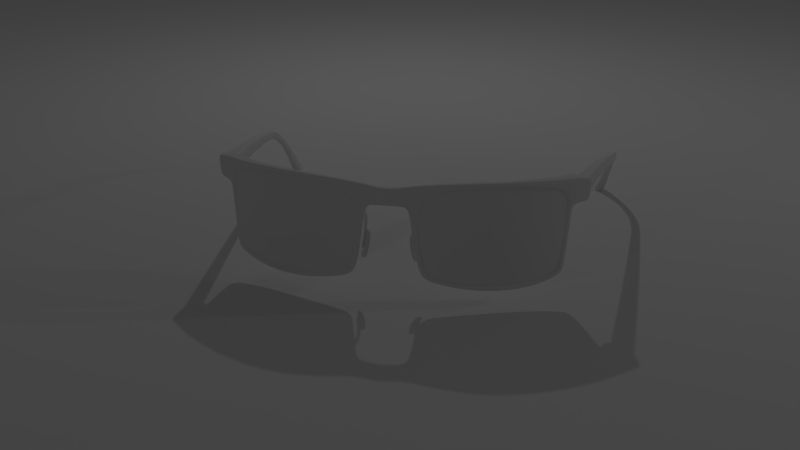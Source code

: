 # Source: glasses.blend  (saved by Blender 2.74.0; exported with 4.5.12 LTS)
import bpy
from mathutils import Matrix  # noqa: F401  (used for matrix-valued properties, if any)

bpy.ops.wm.read_factory_settings(use_empty=True)
scene = bpy.context.scene
scene.name = 'Scene'

# ---- collections
col_collection_1 = bpy.data.collections.new('Collection 1'); scene.collection.children.link(col_collection_1)

# ---- materials (node trees are filled in below, after node groups)
mat_material_001 = bpy.data.materials.new('Material.001')
mat_material_001.alpha_threshold = 0.0
mat_material_001.use_transparent_shadow = False
mat_material_001.roughness = 0.5
mat_material_001.specular_intensity = 0.4263
mat_material = bpy.data.materials.new('Material')
mat_material.alpha_threshold = 0.0
mat_material.use_transparent_shadow = False
mat_material.roughness = 0.5

# ---- material node trees

# ---- world
world_world = bpy.data.worlds.new('World'); scene.world = world_world
world_world.color = (0.05088, 0.05088, 0.05088)
world_world.use_sun_shadow = False
world_world.sun_shadow_jitter_overblur = 0.0
world_world.cycles.sampling_method = 'MANUAL'
world_world.cycles.sample_map_resolution = 256

# ---- cameras
cam_camera = bpy.data.cameras.new('Camera')
cam_camera.clip_end = 100.0
cam_camera.lens = 35.0
cam_camera.sensor_width = 32.0
cam_camera.sensor_height = 18.0
cam_camera.display_size = 2.0
cam_camera.dof.focus_distance = 0.0
cam_camera.dof.aperture_fstop = 128.0

# ---- lights
light_point_002 = bpy.data.lights.new('Point.002', 'POINT')
light_point_002.transmission_factor = 0.0
light_point_002.energy = 151.0
light_point_002.shadow_buffer_clip_start = 0.5
light_point_002.shadow_soft_size = 0.1
light_point_002.shadow_maximum_resolution = 0.006
light_point_002.use_absolute_resolution = True
light_point_002.cycles.use_multiple_importance_sampling = False
light_point_001 = bpy.data.lights.new('Point.001', 'POINT')
light_point_001.transmission_factor = 0.0
light_point_001.energy = 100.0
light_point_001.shadow_buffer_clip_start = 0.5
light_point_001.shadow_soft_size = 0.1
light_point_001.shadow_maximum_resolution = 0.006
light_point_001.use_absolute_resolution = True
light_point_001.cycles.use_multiple_importance_sampling = False
light_point = bpy.data.lights.new('Point', 'POINT')
light_point.transmission_factor = 0.0
light_point.energy = 90.0
light_point.shadow_buffer_clip_start = 0.5
light_point.shadow_soft_size = 0.1
light_point.shadow_maximum_resolution = 0.006
light_point.use_absolute_resolution = True
light_point.cycles.use_multiple_importance_sampling = False

# ---- meshes
me_plane = bpy.data.meshes.new('Plane')
me_plane.from_pydata([(-1.0, -1.0, 0.0), (1.0, -1.0, 0.0), (-1.0, 1.0, 0.0), (1.0, 1.0, 0.0)], [], [(0, 1, 3, 2)])
me_plane.materials.append(mat_material_001)
me_plane.use_remesh_preserve_volume = False
me_plane.use_remesh_preserve_attributes = False
me_plane.use_mirror_vertex_groups = False
me_plane.update()
me_plane_005 = bpy.data.meshes.new('Plane.005')
me_plane_005.from_pydata([(0.2727, -0.2201, 0.9007), (1.394, 0.1262, 0.9655), (1.017, -0.06066, 0.1714), (0.6654, -0.1683, 0.1886), (1.394, 0.1233, 0.3004), (0.2891, -0.224, 0.3193), (0.6315, -0.2026, 1.057), (1.007, -0.09211, 1.057), (0.2383, -0.2206, 0.7532), (0.3752, -0.2143, 0.2475), (1.296, 0.07468, 0.2287), (1.417, 0.1409, 0.797), (0.3717, -0.2094, 1.001), (1.3, 0.06662, 1.01), (0.2544, -0.2266, 0.5377), (1.41, 0.1364, 0.4722), (0.6548, -0.1886, 0.4773), (0.6395, -0.2005, 0.7601), (1.027, -0.09001, 0.4632), (1.022, -0.09518, 0.7763), (1.309, 0.06064, 0.4708), (1.306, 0.05644, 0.7845), (0.3698, -0.2182, 0.7584), (0.3693, -0.2212, 0.5119), (-0.2727, -0.2201, 0.9007), (-1.394, 0.1262, 0.9655), (-1.017, -0.06066, 0.1714), (-0.6654, -0.1683, 0.1886), (-1.394, 0.1233, 0.3004), (-0.2891, -0.224, 0.3193), (-0.6315, -0.2026, 1.057), (-1.007, -0.09211, 1.057), (-0.2383, -0.2206, 0.7532), (-0.3752, -0.2143, 0.2475), (-1.296, 0.07468, 0.2287), (-1.417, 0.1409, 0.797), (-0.3717, -0.2094, 1.001), (-1.3, 0.06662, 1.01), (-0.2544, -0.2266, 0.5377), (-1.41, 0.1364, 0.4722), (-0.6548, -0.1886, 0.4773), (-0.6395, -0.2005, 0.7601), (-1.027, -0.09001, 0.4632), (-1.022, -0.09518, 0.7763), (-1.309, 0.06064, 0.4708), (-1.306, 0.05644, 0.7845), (-0.3698, -0.2182, 0.7584), (-0.3693, -0.2212, 0.5119)], [], [(19, 7, 6, 17), (21, 13, 7, 19), (23, 9, 3, 16), (12, 22, 17, 6), (22, 23, 16, 17), (10, 20, 18, 2), (20, 21, 19, 18), (2, 18, 16, 3), (18, 19, 17, 16), (14, 5, 9, 23), (8, 14, 23, 22), (0, 8, 22, 12), (20, 10, 4, 15), (21, 20, 15, 11), (13, 21, 11, 1), (43, 41, 30, 31), (45, 43, 31, 37), (47, 40, 27, 33), (36, 30, 41, 46), (46, 41, 40, 47), (34, 26, 42, 44), (44, 42, 43, 45), (26, 27, 40, 42), (42, 40, 41, 43), (38, 47, 33, 29), (32, 46, 47, 38), (24, 36, 46, 32), (44, 39, 28, 34), (45, 35, 39, 44), (37, 25, 35, 45)])
me_plane_005.polygons.foreach_set('use_smooth', [True] * 30)
_uv = me_plane_005.uv_layers.new(name='UVMap')
_uv.uv.foreach_set('vector', [0.4507, 0.8418, 0.4389, 0.9999, 0.2175, 0.9938, 0.2271, 0.8265, 0.6316, 0.8512, 0.6282, 0.9787, 0.4389, 0.9999, 0.4507, 0.8418, 0.0788, 0.6809, 0.08785, 0.5313, 0.2555, 0.5037, 0.2419, 0.6671, 0.07132, 0.9576, 0.07445, 0.8204, 0.2271, 0.8265, 0.2175, 0.9938, 0.07445, 0.8204, 0.0788, 0.6809, 0.2419, 0.6671, 0.2271, 0.8265, 0.6391, 0.5367, 0.6389, 0.6743, 0.459, 0.6657, 0.4641, 0.5004, 0.6389, 0.6743, 0.6316, 0.8512, 0.4507, 0.8418, 0.459, 0.6657, 0.4641, 0.5004, 0.459, 0.6657, 0.2419, 0.6671, 0.2555, 0.5037, 0.459, 0.6657, 0.4507, 0.8418, 0.2271, 0.8265, 0.2419, 0.6671, 0.0132, 0.6933, 0.03732, 0.5703, 0.08785, 0.5313, 0.0788, 0.6809, 0.0001192, 0.815, 0.0132, 0.6933, 0.0788, 0.6809, 0.07445, 0.8204, 0.0169, 0.8991, 0.0001192, 0.815, 0.07445, 0.8204, 0.07132, 0.9576, 0.6389, 0.6743, 0.6391, 0.5367, 0.7005, 0.5789, 0.7103, 0.6766, 0.6316, 0.8512, 0.6389, 0.6743, 0.7103, 0.6766, 0.7103, 0.8604, 0.6282, 0.9787, 0.6316, 0.8512, 0.7103, 0.8604, 0.6921, 0.9555, 0.2601, 0.3418, 0.4841, 0.3326, 0.4891, 0.5001, 0.2676, 0.5001, 0.07905, 0.3462, 0.2601, 0.3418, 0.2676, 0.5001, 0.07891, 0.4738, 0.6362, 0.1911, 0.4736, 0.1729, 0.4644, 0.009142, 0.6313, 0.04132, 0.6362, 0.4679, 0.4891, 0.5001, 0.4841, 0.3326, 0.6368, 0.3307, 0.6368, 0.3307, 0.4841, 0.3326, 0.4736, 0.1729, 0.6362, 0.1911, 0.08008, 0.03169, 0.256, 0.0001192, 0.2566, 0.1656, 0.07654, 0.1692, 0.07654, 0.1692, 0.2566, 0.1656, 0.2601, 0.3418, 0.07905, 0.3462, 0.256, 0.0001192, 0.4644, 0.009142, 0.4736, 0.1729, 0.2566, 0.1656, 0.2566, 0.1656, 0.4736, 0.1729, 0.4841, 0.3326, 0.2601, 0.3418, 0.7015, 0.2052, 0.6362, 0.1911, 0.6313, 0.04132, 0.6807, 0.08163, 0.7112, 0.3273, 0.6368, 0.3307, 0.6362, 0.1911, 0.7015, 0.2052, 0.6922, 0.4109, 0.6362, 0.4679, 0.6368, 0.3307, 0.7112, 0.3273, 0.07654, 0.1692, 0.005133, 0.1695, 0.0176, 0.0722, 0.08008, 0.03169, 0.07905, 0.3462, 0.0001192, 0.3533, 0.005133, 0.1695, 0.07654, 0.1692, 0.07891, 0.4738, 0.01571, 0.4488, 0.0001192, 0.3533, 0.07905, 0.3462])
me_plane_005.materials.append(mat_material)
me_plane_005.use_remesh_preserve_volume = False
me_plane_005.use_remesh_preserve_attributes = False
me_plane_005.use_mirror_vertex_groups = False
me_plane_005.update()
me_plane_004 = bpy.data.meshes.new('Plane.004')
me_plane_004.from_pydata([(1.394, 0.249, 0.9024), (1.394, 0.249, 0.9965), (1.409, 0.3805, 0.9024), (1.409, 0.3805, 0.9965), (1.55, 0.249, 0.9024), (1.55, 0.249, 0.9965), (1.55, 0.3762, 0.9024), (1.55, 0.3762, 0.9965), (1.483, 0.4025, 0.9965), (1.483, 0.4025, 0.9024), (1.487, 0.249, 0.9965), (1.487, 0.249, 0.9024), (1.391, 0.313, 0.9965), (1.391, 0.313, 0.9024), (1.568, 0.3126, 0.9965), (1.568, 0.3126, 0.9024), (1.487, 0.3126, 0.9965), (1.487, 0.3126, 0.9024), (1.394, 0.249, 0.9945), (1.409, 0.3805, 0.9945), (1.55, 0.3762, 0.9945), (1.55, 0.249, 0.9945), (1.487, 0.249, 0.9945), (1.483, 0.4025, 0.9945), (1.568, 0.3126, 0.9945), (1.391, 0.313, 0.9945), (1.409, 0.3805, 0.907), (1.55, 0.3762, 0.907), (1.55, 0.249, 0.907), (1.487, 0.249, 0.907), (1.483, 0.4025, 0.907), (1.568, 0.3126, 0.907), (1.391, 0.313, 0.907), (1.394, 0.249, 0.907), (-1.394, 0.249, 0.9024), (-1.394, 0.249, 0.9965), (-1.409, 0.3805, 0.9024), (-1.409, 0.3805, 0.9965), (-1.55, 0.249, 0.9024), (-1.55, 0.249, 0.9965), (-1.55, 0.3762, 0.9024), (-1.55, 0.3762, 0.9965), (-1.483, 0.4025, 0.9965), (-1.483, 0.4025, 0.9024), (-1.487, 0.249, 0.9965), (-1.487, 0.249, 0.9024), (-1.391, 0.313, 0.9965), (-1.391, 0.313, 0.9024), (-1.568, 0.3126, 0.9965), (-1.568, 0.3126, 0.9024), (-1.487, 0.3126, 0.9965), (-1.487, 0.3126, 0.9024), (-1.394, 0.249, 0.9945), (-1.409, 0.3805, 0.9945), (-1.55, 0.3762, 0.9945), (-1.55, 0.249, 0.9945), (-1.487, 0.249, 0.9945), (-1.483, 0.4025, 0.9945), (-1.568, 0.3126, 0.9945), (-1.391, 0.313, 0.9945), (-1.409, 0.3805, 0.907), (-1.55, 0.3762, 0.907), (-1.55, 0.249, 0.907), (-1.487, 0.249, 0.907), (-1.483, 0.4025, 0.907), (-1.568, 0.3126, 0.907), (-1.391, 0.313, 0.907), (-1.394, 0.249, 0.907)], [], [(32, 26, 2, 13), (30, 27, 6, 9), (31, 28, 4, 15), (29, 33, 0, 11), (17, 9, 6, 15), (16, 8, 3, 12), (14, 7, 8, 16), (13, 2, 9, 17), (28, 29, 11, 4), (26, 30, 9, 2), (0, 13, 17, 11), (5, 14, 16, 10), (10, 16, 12, 1), (11, 17, 15, 4), (27, 31, 15, 6), (33, 32, 13, 0), (1, 12, 25, 18), (7, 14, 24, 20), (3, 8, 23, 19), (5, 10, 22, 21), (10, 1, 18, 22), (14, 5, 21, 24), (8, 7, 20, 23), (12, 3, 19, 25), (18, 25, 32, 33), (20, 24, 31, 27), (19, 23, 30, 26), (21, 22, 29, 28), (22, 18, 33, 29), (24, 21, 28, 31), (23, 20, 27, 30), (25, 19, 26, 32), (66, 47, 36, 60), (64, 43, 40, 61), (65, 49, 38, 62), (63, 45, 34, 67), (51, 49, 40, 43), (50, 46, 37, 42), (48, 50, 42, 41), (47, 51, 43, 36), (62, 38, 45, 63), (60, 36, 43, 64), (34, 45, 51, 47), (39, 44, 50, 48), (44, 35, 46, 50), (45, 38, 49, 51), (61, 40, 49, 65), (67, 34, 47, 66), (35, 52, 59, 46), (41, 54, 58, 48), (37, 53, 57, 42), (39, 55, 56, 44), (44, 56, 52, 35), (48, 58, 55, 39), (42, 57, 54, 41), (46, 59, 53, 37), (52, 67, 66, 59), (54, 61, 65, 58), (53, 60, 64, 57), (55, 62, 63, 56), (56, 63, 67, 52), (58, 65, 62, 55), (57, 64, 61, 54), (59, 66, 60, 53)])
me_plane_004.polygons.foreach_set('use_smooth', [True] * 64)
_uv = me_plane_004.uv_layers.new(name='UVMap')
_uv.uv.foreach_set('vector', [0.2744, 0.3214, 0.3964, 0.3214, 0.3964, 0.3295, 0.2744, 0.3295, 0.5323, 0.3214, 0.6583, 0.3214, 0.6583, 0.3295, 0.5323, 0.3295, 0.7735, 0.3214, 0.8886, 0.3214, 0.8886, 0.3295, 0.7735, 0.3295, 0.0001968, 0.3214, 0.1625, 0.3214, 0.1625, 0.3295, 0.0001968, 0.3295, 0.4761, 0.7558, 0.47, 0.5986, 0.5873, 0.6446, 0.6174, 0.7558, 0.1674, 0.7098, 0.1612, 0.867, 0.03084, 0.8285, 0.0001962, 0.7105, 0.3086, 0.7098, 0.2785, 0.821, 0.1612, 0.867, 0.1674, 0.7098, 0.309, 0.7551, 0.3396, 0.6371, 0.47, 0.5986, 0.4761, 0.7558, 0.8886, 0.3214, 0.9998, 0.3214, 0.9998, 0.3295, 0.8886, 0.3295, 0.3964, 0.3214, 0.5323, 0.3214, 0.5323, 0.3295, 0.3964, 0.3295, 0.3139, 0.867, 0.309, 0.7551, 0.4761, 0.7558, 0.4761, 0.867, 0.2785, 0.5986, 0.3086, 0.7098, 0.1674, 0.7098, 0.1674, 0.5986, 0.1674, 0.5986, 0.1674, 0.7098, 0.0001962, 0.7105, 0.005084, 0.5986, 0.4761, 0.867, 0.4761, 0.7558, 0.6174, 0.7558, 0.5873, 0.867, 0.6583, 0.3214, 0.7735, 0.3214, 0.7735, 0.3295, 0.6583, 0.3295, 0.1625, 0.3214, 0.2744, 0.3214, 0.2744, 0.3295, 0.1625, 0.3295, 0.1625, 0.165, 0.2744, 0.165, 0.2744, 0.1685, 0.1625, 0.1685, 0.6583, 0.165, 0.7735, 0.165, 0.7735, 0.1685, 0.6583, 0.1685, 0.3964, 0.165, 0.5323, 0.165, 0.5323, 0.1685, 0.3964, 0.1685, 0.8886, 0.165, 0.9998, 0.165, 0.9998, 0.1685, 0.8886, 0.1685, 0.0001962, 0.165, 0.1625, 0.165, 0.1625, 0.1685, 0.0001962, 0.1685, 0.7735, 0.165, 0.8886, 0.165, 0.8886, 0.1685, 0.7735, 0.1685, 0.5323, 0.165, 0.6583, 0.165, 0.6583, 0.1685, 0.5323, 0.1685, 0.2744, 0.165, 0.3964, 0.165, 0.3964, 0.1685, 0.2744, 0.1685, 0.1625, 0.1685, 0.2744, 0.1685, 0.2744, 0.3214, 0.1625, 0.3214, 0.6583, 0.1685, 0.7735, 0.1685, 0.7735, 0.3214, 0.6583, 0.3214, 0.3964, 0.1685, 0.5323, 0.1685, 0.5323, 0.3214, 0.3964, 0.3214, 0.8886, 0.1685, 0.9998, 0.1685, 0.9998, 0.3214, 0.8886, 0.3214, 0.0001962, 0.1685, 0.1625, 0.1685, 0.1625, 0.3214, 0.0001968, 0.3214, 0.7735, 0.1685, 0.8886, 0.1685, 0.8886, 0.3214, 0.7735, 0.3214, 0.5323, 0.1685, 0.6583, 0.1685, 0.6583, 0.3214, 0.5323, 0.3214, 0.2744, 0.1685, 0.3964, 0.1685, 0.3964, 0.3214, 0.2744, 0.3214, 0.7256, 0.1566, 0.7256, 0.1646, 0.6036, 0.1646, 0.6036, 0.1566, 0.4677, 0.1566, 0.4677, 0.1646, 0.3417, 0.1646, 0.3417, 0.1566, 0.2265, 0.1566, 0.2265, 0.1646, 0.1114, 0.1646, 0.1114, 0.1566, 0.9998, 0.1566, 0.9998, 0.1646, 0.8375, 0.1646, 0.8375, 0.1566, 0.4502, 0.4871, 0.309, 0.4871, 0.3391, 0.3759, 0.4563, 0.3299, 0.1414, 0.4411, 0.3086, 0.4418, 0.278, 0.5597, 0.1475, 0.5982, 0.0001962, 0.4411, 0.1414, 0.4411, 0.1475, 0.5982, 0.03027, 0.5522, 0.6174, 0.4864, 0.4502, 0.4871, 0.4563, 0.3299, 0.5867, 0.3684, 0.1114, 0.1566, 0.1114, 0.1646, 0.000197, 0.1646, 0.0001962, 0.1566, 0.6036, 0.1566, 0.6036, 0.1646, 0.4677, 0.1646, 0.4677, 0.1566, 0.6125, 0.5982, 0.4502, 0.5982, 0.4502, 0.4871, 0.6174, 0.4864, 0.03027, 0.3299, 0.1414, 0.3299, 0.1414, 0.4411, 0.0001962, 0.4411, 0.1414, 0.3299, 0.3037, 0.3299, 0.3086, 0.4418, 0.1414, 0.4411, 0.4502, 0.5982, 0.3391, 0.5982, 0.309, 0.4871, 0.4502, 0.4871, 0.3417, 0.1566, 0.3417, 0.1646, 0.2265, 0.1646, 0.2265, 0.1566, 0.8375, 0.1566, 0.8375, 0.1646, 0.7256, 0.1646, 0.7256, 0.1566, 0.8375, 0.0002014, 0.8375, 0.003627, 0.7255, 0.003628, 0.7255, 0.0002025, 0.3417, 0.0001985, 0.3417, 0.003625, 0.2265, 0.003623, 0.2265, 0.0001966, 0.6036, 0.0002035, 0.6036, 0.003629, 0.4677, 0.003628, 0.4677, 0.0002019, 0.1114, 0.0001963, 0.1114, 0.003622, 0.000197, 0.003622, 0.000197, 0.0001962, 0.9998, 0.0002011, 0.9998, 0.003627, 0.8375, 0.003627, 0.8375, 0.0002014, 0.2265, 0.0001966, 0.2265, 0.003623, 0.1114, 0.003622, 0.1114, 0.0001963, 0.4677, 0.0002019, 0.4677, 0.003628, 0.3417, 0.003625, 0.3417, 0.0001985, 0.7255, 0.0002025, 0.7255, 0.003628, 0.6036, 0.003629, 0.6036, 0.0002035, 0.8375, 0.003627, 0.8375, 0.1566, 0.7256, 0.1566, 0.7255, 0.003628, 0.3417, 0.003625, 0.3417, 0.1566, 0.2265, 0.1566, 0.2265, 0.003623, 0.6036, 0.003629, 0.6036, 0.1566, 0.4677, 0.1566, 0.4677, 0.003628, 0.1114, 0.003622, 0.1114, 0.1566, 0.0001962, 0.1566, 0.000197, 0.003622, 0.9998, 0.003627, 0.9998, 0.1566, 0.8375, 0.1566, 0.8375, 0.003627, 0.2265, 0.003623, 0.2265, 0.1566, 0.1114, 0.1566, 0.1114, 0.003622, 0.4677, 0.003628, 0.4677, 0.1566, 0.3417, 0.1566, 0.3417, 0.003625, 0.7255, 0.003628, 0.7256, 0.1566, 0.6036, 0.1566, 0.6036, 0.003629])
me_plane_004.use_remesh_preserve_volume = False
me_plane_004.use_remesh_preserve_attributes = False
me_plane_004.use_mirror_vertex_groups = False
me_plane_004.update()
me_plane_003 = bpy.data.meshes.new('Plane.003')
me_plane_003.from_pydata([(0.1929, -0.1154, 0.6014), (0.2297, -0.02454, 0.5964), (0.2393, -0.1386, 0.3487), (0.276, -0.04773, 0.3437), (0.2595, -0.02496, 0.4102), (0.2385, -0.01444, 0.5248), (0.189, -0.1374, 0.5293), (0.21, -0.1479, 0.4147), (0.1497, -0.09809, 0.5985), (0.1865, -0.007245, 0.5935), (0.1983, -0.1228, 0.333), (0.2351, -0.03192, 0.328), (0.2177, -0.008607, 0.3978), (0.1956, 0.002606, 0.5184), (0.1461, -0.1204, 0.5229), (0.1681, -0.1316, 0.4025), (-0.1929, -0.1154, 0.6014), (-0.2297, -0.02454, 0.5964), (-0.2393, -0.1386, 0.3487), (-0.276, -0.04773, 0.3437), (-0.2595, -0.02496, 0.4102), (-0.2385, -0.01444, 0.5248), (-0.189, -0.1374, 0.5293), (-0.21, -0.1479, 0.4147), (-0.1497, -0.09809, 0.5985), (-0.1865, -0.007245, 0.5935), (-0.1983, -0.1228, 0.333), (-0.2351, -0.03192, 0.328), (-0.2177, -0.008607, 0.3978), (-0.1956, 0.002606, 0.5184), (-0.1461, -0.1204, 0.5229), (-0.1681, -0.1316, 0.4025)], [], [(4, 7, 2, 3), (1, 0, 6, 5), (5, 6, 7, 4), (11, 10, 15, 12), (13, 14, 8, 9), (12, 15, 14, 13), (0, 1, 9, 8), (3, 2, 10, 11), (1, 5, 13, 9), (2, 7, 15, 10), (4, 3, 11, 12), (5, 4, 12, 13), (6, 0, 8, 14), (7, 6, 14, 15), (20, 19, 18, 23), (17, 21, 22, 16), (21, 20, 23, 22), (27, 28, 31, 26), (29, 25, 24, 30), (28, 29, 30, 31), (16, 24, 25, 17), (19, 27, 26, 18), (17, 25, 29, 21), (18, 26, 31, 23), (20, 28, 27, 19), (21, 29, 28, 20), (22, 30, 24, 16), (23, 31, 30, 22)])
me_plane_003.polygons.foreach_set('use_smooth', [True] * 28)
_uv = me_plane_003.uv_layers.new(name='UVMap')
_uv.uv.foreach_set('vector', [0.2454, 0.08586, 0.1459, 0.2663, 0.09964, 0.1748, 0.1378, 0.07855, 0.4658, 0.2833, 0.4078, 0.3667, 0.3035, 0.3649, 0.4093, 0.1869, 0.4093, 0.1869, 0.3035, 0.3649, 0.1459, 0.2663, 0.2454, 0.08586, 0.5507, 0.6382, 0.5558, 0.4784, 0.6756, 0.4447, 0.6718, 0.6608, 0.8725, 0.6608, 0.8759, 0.4447, 0.9998, 0.4784, 0.9946, 0.6382, 0.6718, 0.6608, 0.6756, 0.4447, 0.8759, 0.4447, 0.8725, 0.6608, 0.4078, 0.3667, 0.4658, 0.2833, 0.5739, 0.2884, 0.4384, 0.4444, 0.1378, 0.07855, 0.09964, 0.1748, 0.0001627, 0.1764, 0.1034, 0.0007732, 0.4658, 0.2833, 0.4093, 0.1869, 0.4825, 0.1225, 0.5739, 0.2884, 0.09964, 0.1748, 0.1459, 0.2663, 0.07911, 0.3266, 0.0001627, 0.1764, 0.2454, 0.08586, 0.1378, 0.07855, 0.1034, 0.0007732, 0.2652, 0.0001627, 0.4093, 0.1869, 0.2454, 0.08586, 0.2652, 0.0001627, 0.4825, 0.1225, 0.3035, 0.3649, 0.4078, 0.3667, 0.4384, 0.4444, 0.2834, 0.4444, 0.1459, 0.2663, 0.3035, 0.3649, 0.2834, 0.4444, 0.07911, 0.3266, 0.1432, 0.7065, 0.08489, 0.6158, 0.1508, 0.5359, 0.2532, 0.5323, 0.4224, 0.8043, 0.3108, 0.8013, 0.4156, 0.6228, 0.4675, 0.7133, 0.3108, 0.8013, 0.1432, 0.7065, 0.2532, 0.5323, 0.4156, 0.6228, 0.5507, 0.6838, 0.6718, 0.6612, 0.6756, 0.8772, 0.5558, 0.8436, 0.8725, 0.6612, 0.9946, 0.6838, 0.9998, 0.8436, 0.8759, 0.8773, 0.6718, 0.6612, 0.8725, 0.6612, 0.8759, 0.8773, 0.6756, 0.8772, 0.4675, 0.7133, 0.5504, 0.7027, 0.479, 0.8966, 0.4224, 0.8043, 0.08489, 0.6158, 0.0001627, 0.6232, 0.1042, 0.448, 0.1508, 0.5359, 0.4224, 0.8043, 0.479, 0.8966, 0.2897, 0.8966, 0.3108, 0.8013, 0.1508, 0.5359, 0.1042, 0.448, 0.2738, 0.4447, 0.2532, 0.5323, 0.1432, 0.7065, 0.07768, 0.7652, 0.0001627, 0.6232, 0.08489, 0.6158, 0.3108, 0.8013, 0.2897, 0.8966, 0.07768, 0.7652, 0.1432, 0.7065, 0.4156, 0.6228, 0.4756, 0.5668, 0.5504, 0.7027, 0.4675, 0.7133, 0.2532, 0.5323, 0.2738, 0.4447, 0.4756, 0.5668, 0.4156, 0.6228])
me_plane_003.use_remesh_preserve_volume = False
me_plane_003.use_remesh_preserve_attributes = False
me_plane_003.use_mirror_vertex_groups = False
me_plane_003.update()
me_plane_002 = bpy.data.meshes.new('Plane.002')
me_plane_002.from_pydata([(0.2181, -0.09191, 0.6657), (0.1881, -0.09041, 0.6651), (0.2488, -0.1004, 0.4313), (0.2249, -0.09823, 0.4284), (0.247, -0.09975, 0.4431), (0.2223, -0.0975, 0.4401), (0.2319, -0.1417, 0.7557), (0.2019, -0.1402, 0.7551), (0.2407, -0.1652, 0.7368), (0.2108, -0.1637, 0.7362), (0.2627, -0.1686, 0.5847), (0.2327, -0.1672, 0.5841), (0.2761, -0.1645, 0.4879), (0.2461, -0.1631, 0.4873), (0.19, -0.107, 0.7403), (0.22, -0.1085, 0.7409), (0.2282, -0.09365, 0.555), (0.2009, -0.09178, 0.5532), (0.2192, -0.06168, 0.6704), (0.1893, -0.06018, 0.6697), (0.2518, -0.06886, 0.43), (0.2279, -0.06673, 0.4271), (0.2498, -0.06823, 0.4419), (0.2251, -0.06597, 0.4389), (0.2333, -0.1398, 0.7881), (0.2016, -0.1343, 0.7862), (0.2332, -0.1945, 0.7652), (0.203, -0.1934, 0.764), (0.2612, -0.2002, 0.5841), (0.2312, -0.1988, 0.5836), (0.2747, -0.1961, 0.4864), (0.2447, -0.1947, 0.4858), (0.1911, -0.07977, 0.7563), (0.2209, -0.08236, 0.7587), (0.2304, -0.06207, 0.5543), (0.2031, -0.0602, 0.5525), (0.2448, -0.1635, 0.4971), (0.2748, -0.165, 0.4977), (0.2433, -0.1951, 0.4957), (0.2733, -0.1966, 0.4963), (-0.2181, -0.09191, 0.6657), (-0.1881, -0.09041, 0.6651), (-0.2488, -0.1004, 0.4313), (-0.2249, -0.09823, 0.4284), (-0.247, -0.09975, 0.4431), (-0.2223, -0.0975, 0.4401), (-0.2319, -0.1417, 0.7557), (-0.2019, -0.1402, 0.7551), (-0.2407, -0.1652, 0.7368), (-0.2108, -0.1637, 0.7362), (-0.2627, -0.1686, 0.5847), (-0.2327, -0.1672, 0.5841), (-0.2761, -0.1645, 0.4879), (-0.2461, -0.1631, 0.4873), (-0.19, -0.107, 0.7403), (-0.22, -0.1085, 0.7409), (-0.2282, -0.09365, 0.555), (-0.2009, -0.09178, 0.5532), (-0.2192, -0.06168, 0.6704), (-0.1893, -0.06018, 0.6697), (-0.2518, -0.06886, 0.43), (-0.2279, -0.06673, 0.4271), (-0.2498, -0.06823, 0.4419), (-0.2251, -0.06597, 0.4389), (-0.2333, -0.1398, 0.7881), (-0.2016, -0.1343, 0.7862), (-0.2332, -0.1945, 0.7652), (-0.203, -0.1934, 0.764), (-0.2612, -0.2002, 0.5841), (-0.2312, -0.1988, 0.5836), (-0.2747, -0.1961, 0.4864), (-0.2447, -0.1947, 0.4858), (-0.1911, -0.07977, 0.7563), (-0.2209, -0.08236, 0.7587), (-0.2304, -0.06207, 0.5543), (-0.2031, -0.0602, 0.5525), (-0.2448, -0.1635, 0.4971), (-0.2748, -0.165, 0.4977), (-0.2433, -0.1951, 0.4957), (-0.2733, -0.1966, 0.4963)], [], [(4, 5, 3, 2), (16, 17, 5, 4), (14, 15, 6, 7), (7, 6, 8, 9), (9, 8, 10, 11), (36, 37, 12, 13), (1, 0, 15, 14), (0, 1, 17, 16), (20, 21, 23, 22), (22, 23, 35, 34), (25, 24, 33, 32), (27, 26, 24, 25), (29, 28, 26, 27), (38, 39, 28, 29), (32, 33, 18, 19), (34, 35, 19, 18), (4, 2, 20, 22), (3, 5, 23, 21), (2, 3, 21, 20), (16, 4, 22, 34), (5, 17, 35, 23), (1, 14, 32, 19), (6, 15, 33, 24), (7, 9, 27, 25), (8, 6, 24, 26), (9, 11, 29, 27), (10, 8, 26, 28), (13, 12, 30, 31), (36, 13, 31, 38), (37, 10, 28, 39), (14, 7, 25, 32), (15, 0, 18, 33), (0, 16, 34, 18), (17, 1, 19, 35), (12, 37, 39, 30), (11, 36, 38, 29), (31, 30, 39, 38), (11, 10, 37, 36), (44, 42, 43, 45), (56, 44, 45, 57), (54, 47, 46, 55), (47, 49, 48, 46), (49, 51, 50, 48), (76, 53, 52, 77), (41, 54, 55, 40), (40, 56, 57, 41), (60, 62, 63, 61), (62, 74, 75, 63), (65, 72, 73, 64), (67, 65, 64, 66), (69, 67, 66, 68), (78, 69, 68, 79), (72, 59, 58, 73), (74, 58, 59, 75), (44, 62, 60, 42), (43, 61, 63, 45), (42, 60, 61, 43), (56, 74, 62, 44), (45, 63, 75, 57), (41, 59, 72, 54), (46, 64, 73, 55), (47, 65, 67, 49), (48, 66, 64, 46), (49, 67, 69, 51), (50, 68, 66, 48), (53, 71, 70, 52), (76, 78, 71, 53), (77, 79, 68, 50), (54, 72, 65, 47), (55, 73, 58, 40), (40, 58, 74, 56), (57, 75, 59, 41), (52, 70, 79, 77), (51, 69, 78, 76), (71, 78, 79, 70), (51, 76, 77, 50)])
me_plane_002.polygons.foreach_set('use_smooth', [True] * 76)
_uv = me_plane_002.uv_layers.new(name='UVMap')
_uv.uv.foreach_set('vector', [0.0544, 0.1387, 0.05565, 0.1766, 0.03732, 0.1753, 0.03611, 0.1386, 0.2302, 0.1407, 0.2325, 0.1828, 0.05565, 0.1766, 0.0544, 0.1387, 0.5357, 0.1845, 0.5383, 0.1366, 0.6002, 0.1249, 0.5927, 0.1683, 0.5927, 0.1683, 0.6002, 0.1249, 0.6455, 0.1237, 0.6364, 0.1623, 0.6364, 0.1623, 0.6455, 0.1237, 0.8368, 0.14, 0.8302, 0.1754, 0.9392, 0.1833, 0.9461, 0.1467, 0.9584, 0.1476, 0.9514, 0.1842, 0.4103, 0.1883, 0.4093, 0.1393, 0.5383, 0.1366, 0.5357, 0.1845, 0.4093, 0.1393, 0.4103, 0.1883, 0.2325, 0.1828, 0.2302, 0.1407, 0.03637, 0.09048, 0.03872, 0.05354, 0.05726, 0.0528, 0.0548, 0.09073, 0.0548, 0.09073, 0.05726, 0.0528, 0.2337, 0.04922, 0.2304, 0.092, 0.5887, 0.05855, 0.5968, 0.08775, 0.5314, 0.08854, 0.5241, 0.05427, 0.6373, 0.06109, 0.6395, 0.08616, 0.5968, 0.08775, 0.5887, 0.05855, 0.8354, 0.0628, 0.8387, 0.1025, 0.6395, 0.08616, 0.6373, 0.06109, 0.9466, 0.06903, 0.9486, 0.1072, 0.8387, 0.1025, 0.8354, 0.0628, 0.5241, 0.05427, 0.5314, 0.08854, 0.41, 0.09415, 0.4111, 0.04672, 0.2304, 0.092, 0.2337, 0.04922, 0.4111, 0.04672, 0.41, 0.09415, 0.0544, 0.1387, 0.03611, 0.1386, 0.03637, 0.09048, 0.0548, 0.09073, 0.03718, 0.004911, 0.0557, 0.004363, 0.05726, 0.0528, 0.03872, 0.05354, 8.674e-05, 0.006125, 0.03718, 0.004911, 0.03872, 0.05354, 0.001628, 0.05475, 0.2302, 0.1407, 0.0544, 0.1387, 0.0548, 0.09073, 0.2304, 0.092, 0.0557, 0.004363, 0.2333, 8.674e-05, 0.2337, 0.04922, 0.05726, 0.0528, 0.4108, 8.701e-05, 0.5345, 0.008815, 0.5241, 0.05427, 0.4111, 0.04672, 0.6002, 0.1249, 0.5383, 0.1366, 0.5314, 0.08854, 0.5968, 0.08775, 0.5979, 0.02018, 0.6452, 0.02204, 0.6373, 0.06109, 0.5887, 0.05855, 0.6455, 0.1237, 0.6002, 0.1249, 0.5968, 0.08775, 0.6395, 0.08616, 0.6452, 0.02204, 0.8369, 0.02344, 0.8354, 0.0628, 0.6373, 0.06109, 0.8368, 0.14, 0.6455, 0.1237, 0.6395, 0.08616, 0.8387, 0.1025, 0.9614, 0.02948, 0.9996, 0.0315, 0.9975, 0.07179, 0.9593, 0.06977, 0.9488, 0.02881, 0.9614, 0.02948, 0.9593, 0.06977, 0.9466, 0.06903, 0.9461, 0.1467, 0.8368, 0.14, 0.8387, 0.1025, 0.9486, 0.1072, 0.5345, 0.008815, 0.5979, 0.02018, 0.5887, 0.05855, 0.5241, 0.05427, 0.5383, 0.1366, 0.4093, 0.1393, 0.41, 0.09415, 0.5314, 0.08854, 0.4093, 0.1393, 0.2302, 0.1407, 0.2304, 0.092, 0.41, 0.09415, 0.2333, 8.674e-05, 0.4108, 8.701e-05, 0.4111, 0.04672, 0.2337, 0.04922, 0.9584, 0.1476, 0.9461, 0.1467, 0.9486, 0.1072, 0.9612, 0.108, 0.8369, 0.02344, 0.9488, 0.02881, 0.9466, 0.06903, 0.8354, 0.0628, 0.9593, 0.06977, 0.9612, 0.108, 0.9486, 0.1072, 0.9466, 0.06903, 0.8302, 0.1754, 0.8368, 0.14, 0.9461, 0.1467, 0.9392, 0.1833, 0.05845, 0.2271, 0.04016, 0.2266, 0.0425, 0.1899, 0.06086, 0.1893, 0.2342, 0.2305, 0.05845, 0.2271, 0.06086, 0.1893, 0.2378, 0.1885, 0.5409, 0.1961, 0.5974, 0.214, 0.6035, 0.2576, 0.5421, 0.2441, 0.5974, 0.214, 0.6409, 0.2213, 0.6488, 0.2602, 0.6035, 0.2576, 0.6409, 0.2213, 0.835, 0.2142, 0.8405, 0.2498, 0.6488, 0.2602, 0.9442, 0.2097, 0.9565, 0.2091, 0.9623, 0.246, 0.9499, 0.2465, 0.4157, 0.1885, 0.5409, 0.1961, 0.5421, 0.2441, 0.4132, 0.2374, 0.4132, 0.2374, 0.2342, 0.2305, 0.2378, 0.1885, 0.4157, 0.1885, 0.03895, 0.2747, 0.05737, 0.2751, 0.05867, 0.313, 0.04015, 0.3117, 0.05737, 0.2751, 0.2329, 0.2792, 0.2349, 0.322, 0.05867, 0.313, 0.59, 0.3236, 0.5254, 0.3259, 0.5336, 0.2919, 0.599, 0.2947, 0.6387, 0.3226, 0.59, 0.3236, 0.599, 0.2947, 0.6417, 0.2976, 0.8367, 0.3269, 0.6387, 0.3226, 0.6417, 0.2976, 0.8413, 0.2873, 0.948, 0.3241, 0.8367, 0.3269, 0.8413, 0.2873, 0.9513, 0.2861, 0.5254, 0.3259, 0.4122, 0.33, 0.4125, 0.2825, 0.5336, 0.2919, 0.2329, 0.2792, 0.4125, 0.2825, 0.4122, 0.33, 0.2349, 0.322, 0.05845, 0.2271, 0.05737, 0.2751, 0.03895, 0.2747, 0.04016, 0.2266, 0.03712, 0.3603, 0.04015, 0.3117, 0.05867, 0.313, 0.05562, 0.3614, 8.674e-05, 0.3579, 0.003121, 0.3094, 0.04015, 0.3117, 0.03712, 0.3603, 0.2342, 0.2305, 0.2329, 0.2792, 0.05737, 0.2751, 0.05845, 0.2271, 0.05562, 0.3614, 0.05867, 0.313, 0.2349, 0.322, 0.233, 0.3711, 0.4104, 0.3766, 0.4122, 0.33, 0.5254, 0.3259, 0.5343, 0.3717, 0.6035, 0.2576, 0.599, 0.2947, 0.5336, 0.2919, 0.5421, 0.2441, 0.5981, 0.3622, 0.59, 0.3236, 0.6387, 0.3226, 0.6454, 0.3618, 0.6488, 0.2602, 0.6417, 0.2976, 0.599, 0.2947, 0.6035, 0.2576, 0.6454, 0.3618, 0.6387, 0.3226, 0.8367, 0.3269, 0.837, 0.3663, 0.8405, 0.2498, 0.8413, 0.2873, 0.6417, 0.2976, 0.6488, 0.2602, 0.9617, 0.3641, 0.9608, 0.3238, 0.999, 0.3229, 0.9999, 0.3633, 0.9491, 0.3644, 0.948, 0.3241, 0.9608, 0.3238, 0.9617, 0.3641, 0.9499, 0.2465, 0.9513, 0.2861, 0.8413, 0.2873, 0.8405, 0.2498, 0.5343, 0.3717, 0.5254, 0.3259, 0.59, 0.3236, 0.5981, 0.3622, 0.5421, 0.2441, 0.5336, 0.2919, 0.4125, 0.2825, 0.4132, 0.2374, 0.4132, 0.2374, 0.4125, 0.2825, 0.2329, 0.2792, 0.2342, 0.2305, 0.233, 0.3711, 0.2349, 0.322, 0.4122, 0.33, 0.4104, 0.3766, 0.9623, 0.246, 0.9639, 0.2856, 0.9513, 0.2861, 0.9499, 0.2465, 0.837, 0.3663, 0.8367, 0.3269, 0.948, 0.3241, 0.9491, 0.3644, 0.9608, 0.3238, 0.948, 0.3241, 0.9513, 0.2861, 0.9639, 0.2856, 0.835, 0.2142, 0.9442, 0.2097, 0.9499, 0.2465, 0.8405, 0.2498])
me_plane_002.use_remesh_preserve_volume = False
me_plane_002.use_remesh_preserve_attributes = False
me_plane_002.use_mirror_vertex_groups = False
me_plane_002.update()
me_plane_001 = bpy.data.meshes.new('Plane.001')
me_plane_001.from_pydata([(1.485, 0.1697, 1.066), (0.1719, -0.2308, 0.8646), (1.486, 0.1701, 0.9524), (0.1719, -0.2235, 1.036), (0.2825, -0.2352, 0.8893), (0.2823, -0.2287, 1.053), (1.388, 0.09887, 0.9529), (1.38, 0.09072, 1.072), (1.108, -0.04729, 0.1741), (1.121, -0.02693, 0.1346), (0.7372, -0.1681, 0.1356), (0.7385, -0.1726, 0.1763), (1.384, 0.09854, 0.3044), (0.3057, -0.2401, 0.3202), (0.2651, -0.2354, 0.2832), (1.422, 0.1302, 0.2924), (1.005, -0.1213, 1.092), (0.6351, -0.2248, 1.093), (0.6384, -0.2245, 1.045), (1.008, -0.1192, 1.044), (0.248, -0.2335, 0.7535), (0.191, -0.2312, 0.7433), (0.3448, -0.225, 0.2143), (0.3747, -0.2305, 0.2571), (1.353, 0.07888, 0.2534), (1.392, 0.1102, 0.2263), (1.414, 0.1206, 0.8445), (1.479, 0.173, 0.8342), (0.3799, -0.225, 1.066), (0.3809, -0.2268, 0.9889), (1.296, 0.03884, 0.997), (1.286, 0.03201, 1.079), (1.586, 0.2475, 1.045), (1.587, 0.249, 0.9476), (1.572, 0.2461, 0.8586), (0.1109, -0.2469, 0.8758), (0.1109, -0.2409, 1.027), (0.2769, -0.2411, 0.5373), (0.228, -0.2402, 0.5139), (1.396, 0.1086, 0.4771), (1.407, 0.1182, 0.6495), (1.433, 0.1452, 0.4653), (1.445, 0.1551, 0.6375), (1.462, 0.3622, 1.026), (1.462, 0.3587, 0.8761), (1.836, 2.327, 0.6494), (1.832, 2.31, 0.5741), (1.839, 2.561, 0.5645), (1.834, 2.535, 0.4927), (1.823, 2.744, 0.4193), (1.818, 2.688, 0.3711), (1.782, 2.871, 0.2448), (1.781, 2.793, 0.2247), (1.716, 3.004, 0.0429), (1.719, 2.867, 0.02476), (1.663, 3.11, -0.131), (1.669, 2.934, -0.154), (1.464, 0.3726, 0.8731), (1.463, 0.3758, 1.026), (1.413, 0.1204, 0.827), (1.452, 0.1599, 0.8236), (1.408, 0.281, 1.069), (0.1693, -0.1843, 0.8634), (1.408, 0.2747, 0.9561), (0.1674, -0.1771, 1.034), (0.2838, -0.1886, 0.888), (0.2824, -0.1821, 1.051), (1.335, 0.1846, 0.9551), (1.327, 0.1771, 1.074), (1.09, -0.005992, 0.1855), (1.101, 0.01352, 0.1462), (0.7267, -0.1237, 0.145), (0.7286, -0.128, 0.1855), (1.354, 0.1344, 0.3061), (0.3068, -0.1936, 0.3236), (0.2657, -0.1889, 0.2874), (1.392, 0.166, 0.294), (0.987, -0.06344, 1.092), (0.6286, -0.1786, 1.093), (0.6321, -0.1783, 1.045), (0.989, -0.06164, 1.045), (0.2499, -0.1869, 0.7529), (0.1928, -0.1846, 0.7426), (0.3421, -0.1789, 0.2212), (0.3716, -0.1845, 0.2641), (1.328, 0.1171, 0.2621), (1.365, 0.1479, 0.2326), (1.385, 0.1572, 0.8509), (1.413, 0.2656, 0.8405), (0.3789, -0.1784, 1.065), (0.3797, -0.1802, 0.9876), (1.25, 0.1125, 0.9986), (1.241, 0.1059, 1.08), (1.582, 0.3298, 1.043), (1.583, 0.3313, 0.9469), (1.568, 0.3284, 0.859), (0.09908, -0.2019, 0.8741), (0.09908, -0.1958, 1.025), (0.2789, -0.1945, 0.5368), (0.2302, -0.1936, 0.5139), (1.364, 0.1428, 0.4776), (1.374, 0.1517, 0.6505), (1.402, 0.1796, 0.4657), (1.412, 0.1887, 0.6385), (1.57, 0.3374, 1.027), (1.57, 0.333, 0.8764), (1.882, 2.324, 0.648), (1.879, 2.307, 0.5726), (1.885, 2.562, 0.5609), (1.881, 2.536, 0.4889), (1.869, 2.746, 0.4128), (1.864, 2.689, 0.3647), (1.85, 2.873, 0.2341), (1.85, 2.795, 0.2147), (1.812, 3.007, 0.03011), (1.814, 2.87, 0.01216), (1.746, 3.112, -0.1424), (1.752, 2.936, -0.1654), (1.572, 0.3473, 0.8735), (1.572, 0.3516, 1.027), (1.382, 0.1548, 0.8338), (1.422, 0.1945, 0.8317), (1.536, 0.2095, 0.95), (1.52, 0.2039, 0.8467), (1.536, 0.2086, 1.056), (1.416, 0.2873, 0.9543), (1.423, 0.2757, 0.8542), (1.416, 0.2892, 1.06), (1.563, 0.2392, 0.8557), (1.547, 0.3307, 0.8569), (1.575, 0.2401, 0.9482), (1.575, 0.2388, 1.047), (1.559, 0.3316, 0.948), (1.559, 0.3303, 1.046), (1.421, 0.2621, 1.069), (0.1697, -0.1922, 0.8636), (0.1681, -0.185, 1.034), (0.2823, -0.19, 1.052), (1.336, 0.1624, 1.073), (1.105, 0.006641, 0.1442), (0.7285, -0.1312, 0.1434), (0.2656, -0.1968, 0.2867), (1.397, 0.1599, 0.2937), (0.9901, -0.07327, 1.092), (0.6297, -0.1864, 1.093), (0.1925, -0.1925, 0.7428), (0.3426, -0.1868, 0.2201), (1.369, 0.1415, 0.2315), (1.424, 0.2499, 0.8394), (0.3791, -0.1863, 1.065), (1.249, 0.09333, 1.08), (1.583, 0.3159, 1.043), (1.584, 0.3173, 0.947), (1.569, 0.3144, 0.8589), (0.1011, -0.2095, 0.8744), (0.1011, -0.2035, 1.025), (0.2298, -0.2015, 0.5139), (1.407, 0.1737, 0.4657), (1.418, 0.183, 0.6383), (1.427, 0.1886, 0.8303), (1.436, 0.2755, 1.059), (1.439, 0.2635, 0.853), (1.55, 0.3151, 0.8567), (1.561, 0.3148, 1.046), (1.481, 0.3586, 1.027), (1.482, 0.3551, 0.8762), (1.844, 2.327, 0.6492), (1.84, 2.309, 0.5738), (1.847, 2.561, 0.5639), (1.842, 2.535, 0.4921), (1.839, 2.745, 0.417), (1.826, 2.688, 0.37), (1.806, 2.872, 0.2411), (1.807, 2.794, 0.2209), (1.749, 3.005, 0.03844), (1.755, 2.868, 0.01996), (1.692, 3.11, -0.135), (1.701, 2.935, -0.1583), (1.483, 0.3695, 0.8732), (1.483, 0.3722, 1.026), (1.548, 0.3394, 1.027), (1.549, 0.3359, 0.8762), (1.874, 2.324, 0.6483), (1.871, 2.307, 0.5729), (1.877, 2.562, 0.5615), (1.873, 2.536, 0.4896), (1.853, 2.745, 0.4152), (1.856, 2.689, 0.3658), (1.825, 2.872, 0.238), (1.826, 2.795, 0.2181), (1.777, 3.006, 0.03476), (1.781, 2.869, 0.0165), (1.716, 3.111, -0.1382), (1.724, 2.935, -0.1615), (1.551, 0.3507, 0.8732), (1.55, 0.3536, 1.027), (1.675, 2.909, -0.117), (1.669, 3.098, -0.09226), (1.771, 2.912, -0.1301), (1.765, 3.101, -0.1053), (1.702, 3.099, -0.09681), (1.711, 2.91, -0.122), (1.73, 3.1, -0.1006), (1.738, 2.911, -0.1256), (1.525, 0.7037, 0.9729), (1.587, 1.031, 0.9181), (1.65, 1.358, 0.8587), (1.712, 1.682, 0.7924), (1.774, 2.005, 0.7215), (1.771, 1.99, 0.6332), (1.709, 1.669, 0.6909), (1.648, 1.347, 0.7441), (1.587, 1.023, 0.7906), (1.525, 0.6981, 0.8325), (1.623, 0.683, 0.9729), (1.675, 1.014, 0.9179), (1.727, 1.344, 0.8582), (1.779, 1.671, 0.7916), (1.83, 1.998, 0.7204), (1.828, 1.983, 0.632), (1.776, 1.658, 0.6901), (1.725, 1.333, 0.7436), (1.674, 1.005, 0.7904), (1.623, 0.6765, 0.8326), (1.781, 1.989, 0.633), (1.721, 1.668, 0.6907), (1.662, 1.345, 0.7439), (1.602, 1.021, 0.7905), (1.543, 0.6954, 0.8325), (1.543, 0.7006, 0.9729), (1.603, 1.029, 0.9181), (1.663, 1.355, 0.8586), (1.723, 1.68, 0.7923), (1.783, 2.004, 0.7214), (1.817, 1.984, 0.6322), (1.764, 1.66, 0.6902), (1.711, 1.335, 0.7436), (1.657, 1.008, 0.7903), (1.604, 0.6794, 0.8324), (1.604, 0.6848, 0.9729), (1.658, 1.016, 0.9179), (1.712, 1.345, 0.8583), (1.766, 1.673, 0.7918), (1.82, 1.999, 0.7206), (1.468, 0.1941, 1.067), (0.1708, -0.2115, 0.8641), (0.1709, -0.2133, 1.035), (0.2823, -0.2184, 1.053), (1.368, 0.1097, 1.072), (1.113, -0.01014, 0.1394), (0.7329, -0.1497, 0.1395), (0.2654, -0.2161, 0.285), (1.409, 0.145, 0.293), (1.001, -0.1086, 1.092), (0.6337, -0.2146, 1.093), (0.1918, -0.2119, 0.743), (0.3437, -0.2059, 0.2172), (1.381, 0.1259, 0.2289), (1.451, 0.2115, 0.8368), (0.3797, -0.2148, 1.066), (1.276, 0.04824, 1.079), (1.585, 0.2656, 1.045), (1.586, 0.267, 0.9475), (1.571, 0.2642, 0.8587), (0.106, -0.2282, 0.8751), (0.1083, -0.231, 1.026), (0.2289, -0.2208, 0.5139), (1.42, 0.1595, 0.4655), (1.431, 0.1691, 0.6379), (1.44, 0.1742, 0.8269), (1.509, 0.2263, 1.057), (1.499, 0.2196, 0.8484), (1.559, 0.2593, 0.856), (1.571, 0.2589, 1.047), (-1.485, 0.1697, 1.066), (-0.1719, -0.2308, 0.8646), (-1.486, 0.1701, 0.9524), (-0.1719, -0.2235, 1.036), (0.0, -0.2734, 0.8815), (0.0, -0.269, 1.024), (-0.2825, -0.2352, 0.8893), (-0.2823, -0.2287, 1.053), (-1.388, 0.09887, 0.9529), (-1.38, 0.09072, 1.072), (-1.108, -0.04729, 0.1741), (-1.121, -0.02693, 0.1346), (-0.7372, -0.1681, 0.1356), (-0.7385, -0.1726, 0.1763), (-1.384, 0.09854, 0.3044), (-0.3057, -0.2401, 0.3202), (-0.2651, -0.2354, 0.2832), (-1.422, 0.1302, 0.2924), (-1.005, -0.1213, 1.092), (-0.6351, -0.2248, 1.093), (-0.6384, -0.2245, 1.045), (-1.008, -0.1192, 1.044), (-0.248, -0.2335, 0.7535), (-0.191, -0.2312, 0.7433), (-0.3448, -0.225, 0.2143), (-0.3747, -0.2305, 0.2571), (-1.353, 0.07888, 0.2534), (-1.392, 0.1102, 0.2263), (-1.414, 0.1206, 0.8445), (-1.479, 0.173, 0.8342), (-0.3799, -0.225, 1.066), (-0.3809, -0.2268, 0.9889), (-1.296, 0.03884, 0.997), (-1.286, 0.03201, 1.079), (-1.586, 0.2475, 1.045), (-1.587, 0.249, 0.9476), (-1.572, 0.2461, 0.8586), (-0.1109, -0.2469, 0.8758), (-0.1109, -0.2409, 1.027), (-0.2769, -0.2411, 0.5373), (-0.228, -0.2402, 0.5139), (-1.396, 0.1086, 0.4771), (-1.407, 0.1182, 0.6495), (-1.433, 0.1452, 0.4653), (-1.445, 0.1551, 0.6375), (-1.462, 0.3622, 1.026), (-1.462, 0.3587, 0.8761), (-1.836, 2.327, 0.6494), (-1.832, 2.31, 0.5741), (-1.839, 2.561, 0.5645), (-1.834, 2.535, 0.4927), (-1.823, 2.744, 0.4193), (-1.818, 2.688, 0.3711), (-1.782, 2.871, 0.2448), (-1.781, 2.793, 0.2247), (-1.716, 3.004, 0.0429), (-1.719, 2.867, 0.02476), (-1.663, 3.11, -0.131), (-1.669, 2.934, -0.154), (-1.464, 0.3726, 0.8731), (-1.463, 0.3758, 1.026), (-1.413, 0.1204, 0.827), (-1.452, 0.1599, 0.8236), (-1.408, 0.281, 1.069), (-0.1693, -0.1843, 0.8634), (-1.408, 0.2747, 0.9561), (-0.1674, -0.1771, 1.034), (0.0, -0.2119, 0.8799), (0.0, -0.2074, 1.022), (-0.2838, -0.1886, 0.888), (-0.2824, -0.1821, 1.051), (-1.335, 0.1846, 0.9551), (-1.327, 0.1771, 1.074), (-1.09, -0.005992, 0.1855), (-1.101, 0.01352, 0.1462), (-0.7267, -0.1237, 0.145), (-0.7286, -0.128, 0.1855), (-1.354, 0.1344, 0.3061), (-0.3068, -0.1936, 0.3236), (-0.2657, -0.1889, 0.2874), (-1.392, 0.166, 0.294), (-0.987, -0.06344, 1.092), (-0.6286, -0.1786, 1.093), (-0.6321, -0.1783, 1.045), (-0.989, -0.06164, 1.045), (-0.2499, -0.1869, 0.7529), (-0.1928, -0.1846, 0.7426), (-0.3421, -0.1789, 0.2212), (-0.3716, -0.1845, 0.2641), (-1.328, 0.1171, 0.2621), (-1.365, 0.1479, 0.2326), (-1.385, 0.1572, 0.8509), (-1.413, 0.2656, 0.8405), (-0.3789, -0.1784, 1.065), (-0.3797, -0.1802, 0.9876), (-1.25, 0.1125, 0.9986), (-1.241, 0.1059, 1.08), (-1.582, 0.3298, 1.043), (-1.583, 0.3313, 0.9469), (-1.568, 0.3284, 0.859), (-0.09908, -0.2019, 0.8741), (-0.09908, -0.1958, 1.025), (-0.2789, -0.1945, 0.5368), (-0.2302, -0.1936, 0.5139), (-1.364, 0.1428, 0.4776), (-1.374, 0.1517, 0.6505), (-1.402, 0.1796, 0.4657), (-1.412, 0.1887, 0.6385), (-1.57, 0.3374, 1.027), (-1.57, 0.333, 0.8764), (-1.882, 2.324, 0.648), (-1.879, 2.307, 0.5726), (-1.885, 2.562, 0.5609), (-1.881, 2.536, 0.4889), (-1.869, 2.746, 0.4128), (-1.864, 2.689, 0.3647), (-1.85, 2.873, 0.2341), (-1.85, 2.795, 0.2147), (-1.812, 3.007, 0.03011), (-1.814, 2.87, 0.01216), (-1.746, 3.112, -0.1424), (-1.752, 2.936, -0.1654), (-1.572, 0.3473, 0.8735), (-1.572, 0.3516, 1.027), (-1.382, 0.1548, 0.8338), (-1.422, 0.1945, 0.8317), (-1.536, 0.2095, 0.95), (-1.52, 0.2039, 0.8467), (-1.536, 0.2086, 1.056), (-1.416, 0.2873, 0.9543), (-1.423, 0.2757, 0.8542), (-1.416, 0.2892, 1.06), (-1.563, 0.2392, 0.8557), (-1.547, 0.3307, 0.8569), (-1.575, 0.2401, 0.9482), (-1.575, 0.2388, 1.047), (-1.559, 0.3316, 0.948), (-1.559, 0.3303, 1.046), (-1.421, 0.2621, 1.069), (-0.1697, -0.1922, 0.8636), (-0.1681, -0.185, 1.034), (0.0, -0.2196, 0.8802), (0.0, -0.2151, 1.023), (-0.2823, -0.19, 1.052), (-1.336, 0.1624, 1.073), (-1.105, 0.006641, 0.1442), (-0.7285, -0.1312, 0.1434), (-0.2656, -0.1968, 0.2867), (-1.397, 0.1599, 0.2937), (-0.9901, -0.07327, 1.092), (-0.6297, -0.1864, 1.093), (-0.1925, -0.1925, 0.7428), (-0.3426, -0.1868, 0.2201), (-1.369, 0.1415, 0.2315), (-1.424, 0.2499, 0.8394), (-0.3791, -0.1863, 1.065), (-1.249, 0.09333, 1.08), (-1.583, 0.3159, 1.043), (-1.584, 0.3173, 0.947), (-1.569, 0.3144, 0.8589), (-0.1011, -0.2095, 0.8744), (-0.1011, -0.2035, 1.025), (-0.2298, -0.2015, 0.5139), (-1.407, 0.1737, 0.4657), (-1.418, 0.183, 0.6383), (-1.427, 0.1886, 0.8303), (-1.436, 0.2755, 1.059), (-1.439, 0.2635, 0.853), (-1.55, 0.3151, 0.8567), (-1.561, 0.3148, 1.046), (-1.481, 0.3586, 1.027), (-1.482, 0.3551, 0.8762), (-1.844, 2.327, 0.6492), (-1.84, 2.309, 0.5738), (-1.847, 2.561, 0.5639), (-1.842, 2.535, 0.4921), (-1.839, 2.745, 0.417), (-1.826, 2.688, 0.37), (-1.806, 2.872, 0.2411), (-1.807, 2.794, 0.2209), (-1.749, 3.005, 0.03844), (-1.755, 2.868, 0.01996), (-1.692, 3.11, -0.135), (-1.701, 2.935, -0.1583), (-1.483, 0.3695, 0.8732), (-1.483, 0.3722, 1.026), (-1.548, 0.3394, 1.027), (-1.549, 0.3359, 0.8762), (-1.874, 2.324, 0.6483), (-1.871, 2.307, 0.5729), (-1.877, 2.562, 0.5615), (-1.873, 2.536, 0.4896), (-1.853, 2.745, 0.4152), (-1.856, 2.689, 0.3658), (-1.825, 2.872, 0.238), (-1.826, 2.795, 0.2181), (-1.777, 3.006, 0.03476), (-1.781, 2.869, 0.0165), (-1.716, 3.111, -0.1382), (-1.724, 2.935, -0.1615), (-1.551, 0.3507, 0.8732), (-1.55, 0.3536, 1.027), (-1.675, 2.909, -0.117), (-1.669, 3.098, -0.09226), (-1.771, 2.912, -0.1301), (-1.765, 3.101, -0.1053), (-1.702, 3.099, -0.09681), (-1.711, 2.91, -0.122), (-1.73, 3.1, -0.1006), (-1.738, 2.911, -0.1256), (-1.525, 0.7037, 0.9729), (-1.587, 1.031, 0.9181), (-1.65, 1.358, 0.8587), (-1.712, 1.682, 0.7924), (-1.774, 2.005, 0.7215), (-1.771, 1.99, 0.6332), (-1.709, 1.669, 0.6909), (-1.648, 1.347, 0.7441), (-1.587, 1.023, 0.7906), (-1.525, 0.6981, 0.8325), (-1.623, 0.683, 0.9729), (-1.675, 1.014, 0.9179), (-1.727, 1.344, 0.8582), (-1.779, 1.671, 0.7916), (-1.83, 1.998, 0.7204), (-1.828, 1.983, 0.632), (-1.776, 1.658, 0.6901), (-1.725, 1.333, 0.7436), (-1.674, 1.005, 0.7904), (-1.623, 0.6765, 0.8326), (-1.781, 1.989, 0.633), (-1.721, 1.668, 0.6907), (-1.662, 1.345, 0.7439), (-1.602, 1.021, 0.7905), (-1.543, 0.6954, 0.8325), (-1.543, 0.7006, 0.9729), (-1.603, 1.029, 0.9181), (-1.663, 1.355, 0.8586), (-1.723, 1.68, 0.7923), (-1.783, 2.004, 0.7214), (-1.817, 1.984, 0.6322), (-1.764, 1.66, 0.6902), (-1.711, 1.335, 0.7436), (-1.657, 1.008, 0.7903), (-1.604, 0.6794, 0.8324), (-1.604, 0.6848, 0.9729), (-1.658, 1.016, 0.9179), (-1.712, 1.345, 0.8583), (-1.766, 1.673, 0.7918), (-1.82, 1.999, 0.7206), (-1.468, 0.1941, 1.067), (-0.1708, -0.2115, 0.8641), (-0.1709, -0.2133, 1.035), (0.0, -0.2465, 0.8808), (0.0, -0.2547, 1.024), (-0.2823, -0.2184, 1.053), (-1.368, 0.1097, 1.072), (-1.113, -0.01014, 0.1394), (-0.7329, -0.1497, 0.1395), (-0.2654, -0.2161, 0.285), (-1.409, 0.145, 0.293), (-1.001, -0.1086, 1.092), (-0.6337, -0.2146, 1.093), (-0.1918, -0.2119, 0.743), (-0.3437, -0.2059, 0.2172), (-1.381, 0.1259, 0.2289), (-1.451, 0.2115, 0.8368), (-0.3797, -0.2148, 1.066), (-1.276, 0.04824, 1.079), (-1.585, 0.2656, 1.045), (-1.586, 0.267, 0.9475), (-1.571, 0.2642, 0.8587), (-0.106, -0.2282, 0.8751), (-0.1083, -0.231, 1.026), (-0.2289, -0.2208, 0.5139), (-1.42, 0.1595, 0.4655), (-1.431, 0.1691, 0.6379), (-1.44, 0.1742, 0.8269), (-1.509, 0.2263, 1.057), (-1.499, 0.2196, 0.8484), (-1.559, 0.2593, 0.856), (-1.571, 0.2589, 1.047)], [], [(35, 1, 3, 36), (7, 6, 2, 0), (3, 1, 4, 5), (31, 30, 6, 7), (23, 22, 10, 11), (24, 8, 9, 25), (11, 10, 9, 8), (41, 39, 12, 15), (37, 38, 14, 13), (28, 29, 18, 17), (17, 18, 19, 16), (4, 1, 21, 20), (13, 14, 22, 23), (12, 24, 25, 15), (2, 6, 26, 27), (5, 4, 29, 28), (16, 19, 30, 31), (130, 128, 34, 33), (131, 130, 33, 32), (278, 35, 36, 279), (20, 21, 38, 37), (60, 59, 40, 42), (42, 40, 39, 41), (209, 208, 45, 46), (46, 45, 47, 48), (48, 47, 49, 50), (50, 49, 51, 52), (52, 51, 53, 54), (196, 197, 55, 56), (44, 43, 58, 57), (27, 26, 59, 60), (97, 64, 62, 96), (61, 63, 67, 68), (66, 65, 62, 64), (68, 67, 91, 92), (72, 71, 83, 84), (86, 70, 69, 85), (69, 70, 71, 72), (76, 73, 100, 102), (74, 75, 99, 98), (78, 79, 90, 89), (77, 80, 79, 78), (81, 82, 62, 65), (84, 83, 75, 74), (76, 86, 85, 73), (88, 87, 67, 63), (89, 90, 65, 66), (92, 91, 80, 77), (125, 126, 88, 63), (127, 125, 63, 61), (342, 97, 96, 341), (98, 99, 82, 81), (103, 101, 120, 121), (102, 100, 101, 103), (223, 214, 119, 118), (109, 108, 106, 107), (111, 110, 108, 109), (113, 112, 110, 111), (115, 114, 112, 113), (198, 199, 114, 115), (118, 119, 104, 105), (121, 120, 87, 88), (135, 154, 96, 62), (136, 137, 66, 64), (416, 155, 97, 342), (137, 149, 89, 66), (6, 30, 91, 67), (138, 134, 61, 68), (139, 140, 71, 70), (24, 12, 73, 85), (26, 6, 67, 87), (140, 146, 83, 71), (142, 147, 86, 76), (13, 23, 84, 74), (37, 13, 74, 98), (141, 156, 99, 75), (11, 8, 69, 72), (143, 150, 92, 77), (144, 143, 77, 78), (18, 29, 90, 79), (19, 18, 79, 80), (4, 20, 81, 65), (145, 135, 62, 82), (146, 141, 75, 83), (23, 11, 72, 84), (8, 24, 85, 69), (147, 139, 70, 86), (59, 26, 87, 120), (148, 159, 121, 88), (149, 144, 78, 89), (29, 4, 65, 90), (30, 19, 80, 91), (150, 138, 68, 92), (151, 152, 94, 93), (152, 153, 95, 94), (161, 148, 88, 126), (163, 151, 93, 133), (154, 415, 341, 96), (155, 136, 64, 97), (20, 37, 98, 81), (156, 145, 82, 99), (12, 39, 100, 73), (39, 40, 101, 100), (157, 142, 76, 102), (158, 157, 102, 103), (180, 181, 105, 104), (181, 194, 118, 105), (239, 195, 119, 214), (183, 185, 109, 107), (184, 182, 106, 108), (185, 187, 111, 109), (186, 184, 108, 110), (187, 189, 113, 111), (188, 186, 110, 112), (189, 191, 115, 113), (190, 188, 112, 114), (193, 192, 116, 117), (203, 193, 117, 198), (202, 190, 114, 199), (234, 183, 107, 219), (195, 180, 104, 119), (40, 59, 120, 101), (159, 158, 103, 121), (134, 160, 127, 61), (162, 161, 126, 129), (133, 132, 125, 127), (132, 129, 126, 125), (0, 2, 122, 124), (2, 27, 123, 122), (94, 95, 129, 132), (93, 94, 132, 133), (153, 162, 129, 95), (160, 163, 133, 127), (124, 122, 130, 131), (122, 123, 128, 130), (270, 273, 163, 160), (263, 272, 162, 153), (272, 271, 161, 162), (244, 270, 160, 134), (269, 268, 158, 159), (268, 267, 157, 158), (267, 252, 142, 157), (266, 255, 145, 156), (265, 246, 136, 155), (264, 527, 415, 154), (273, 261, 151, 163), (271, 258, 148, 161), (262, 263, 153, 152), (261, 262, 152, 151), (260, 248, 138, 150), (259, 254, 144, 149), (258, 269, 159, 148), (257, 249, 139, 147), (256, 251, 141, 146), (255, 245, 135, 145), (254, 253, 143, 144), (253, 260, 150, 143), (251, 266, 156, 141), (252, 257, 147, 142), (250, 256, 146, 140), (249, 250, 140, 139), (248, 244, 134, 138), (247, 259, 149, 137), (528, 265, 155, 416), (246, 247, 137, 136), (245, 264, 154, 135), (58, 43, 164, 179), (209, 46, 167, 224), (197, 53, 174, 200), (196, 56, 177, 201), (56, 55, 176, 177), (53, 51, 172, 174), (52, 54, 175, 173), (51, 49, 170, 172), (50, 52, 173, 171), (49, 47, 168, 170), (48, 50, 171, 169), (47, 45, 166, 168), (46, 48, 169, 167), (204, 58, 179, 229), (44, 57, 178, 165), (43, 44, 165, 164), (179, 164, 180, 195), (224, 167, 183, 234), (200, 174, 190, 202), (201, 177, 193, 203), (177, 176, 192, 193), (174, 172, 188, 190), (173, 175, 191, 189), (172, 170, 186, 188), (171, 173, 189, 187), (170, 168, 184, 186), (169, 171, 187, 185), (168, 166, 182, 184), (167, 169, 185, 183), (229, 179, 195, 239), (165, 178, 194, 181), (164, 165, 181, 180), (175, 201, 203, 191), (176, 200, 202, 192), (54, 196, 201, 175), (55, 197, 200, 176), (192, 202, 199, 116), (191, 203, 198, 115), (117, 116, 199, 198), (54, 53, 197, 196), (166, 233, 243, 182), (233, 232, 242, 243), (232, 231, 241, 242), (231, 230, 240, 241), (230, 229, 239, 240), (178, 228, 238, 194), (228, 227, 237, 238), (227, 226, 236, 237), (226, 225, 235, 236), (225, 224, 234, 235), (45, 208, 233, 166), (208, 207, 232, 233), (207, 206, 231, 232), (206, 205, 230, 231), (205, 204, 229, 230), (57, 213, 228, 178), (213, 212, 227, 228), (212, 211, 226, 227), (211, 210, 225, 226), (210, 209, 224, 225), (194, 238, 223, 118), (238, 237, 222, 223), (237, 236, 221, 222), (236, 235, 220, 221), (235, 234, 219, 220), (182, 243, 218, 106), (243, 242, 217, 218), (242, 241, 216, 217), (241, 240, 215, 216), (240, 239, 214, 215), (107, 106, 218, 219), (219, 218, 217, 220), (220, 217, 216, 221), (221, 216, 215, 222), (222, 215, 214, 223), (57, 58, 204, 213), (213, 204, 205, 212), (212, 205, 206, 211), (211, 206, 207, 210), (210, 207, 208, 209), (1, 35, 264, 245), (3, 5, 247, 246), (279, 36, 265, 528), (5, 28, 259, 247), (7, 0, 244, 248), (9, 10, 250, 249), (10, 22, 256, 250), (15, 25, 257, 252), (14, 38, 266, 251), (16, 31, 260, 253), (17, 16, 253, 254), (21, 1, 245, 255), (22, 14, 251, 256), (25, 9, 249, 257), (27, 60, 269, 258), (28, 17, 254, 259), (31, 7, 248, 260), (32, 33, 262, 261), (33, 34, 263, 262), (123, 27, 258, 271), (131, 32, 261, 273), (35, 278, 527, 264), (36, 3, 246, 265), (38, 21, 255, 266), (41, 15, 252, 267), (42, 41, 267, 268), (60, 42, 268, 269), (0, 124, 270, 244), (128, 123, 271, 272), (34, 128, 272, 263), (124, 131, 273, 270), (311, 312, 277, 275), (283, 274, 276, 282), (277, 281, 280, 275), (307, 283, 282, 306), (299, 287, 286, 298), (300, 301, 285, 284), (287, 284, 285, 286), (317, 291, 288, 315), (313, 289, 290, 314), (304, 293, 294, 305), (293, 292, 295, 294), (280, 296, 297, 275), (289, 299, 298, 290), (288, 291, 301, 300), (276, 303, 302, 282), (281, 304, 305, 280), (292, 307, 306, 295), (408, 309, 310, 406), (409, 308, 309, 408), (278, 279, 312, 311), (296, 313, 314, 297), (336, 318, 316, 335), (318, 317, 315, 316), (489, 322, 321, 488), (322, 324, 323, 321), (324, 326, 325, 323), (326, 328, 327, 325), (328, 330, 329, 327), (476, 332, 331, 477), (320, 333, 334, 319), (303, 336, 335, 302), (375, 374, 338, 340), (337, 346, 345, 339), (344, 340, 338, 343), (346, 370, 369, 345), (350, 362, 361, 349), (364, 363, 347, 348), (347, 350, 349, 348), (354, 380, 378, 351), (352, 376, 377, 353), (356, 367, 368, 357), (355, 356, 357, 358), (359, 343, 338, 360), (362, 352, 353, 361), (354, 351, 363, 364), (366, 339, 345, 365), (367, 344, 343, 368), (370, 355, 358, 369), (403, 339, 366, 404), (405, 337, 339, 403), (342, 341, 374, 375), (376, 359, 360, 377), (381, 399, 398, 379), (380, 381, 379, 378), (503, 396, 397, 494), (387, 385, 384, 386), (389, 387, 386, 388), (391, 389, 388, 390), (393, 391, 390, 392), (478, 393, 392, 479), (396, 383, 382, 397), (399, 366, 365, 398), (413, 338, 374, 434), (414, 340, 344, 417), (416, 342, 375, 435), (417, 344, 367, 429), (282, 345, 369, 306), (418, 346, 337, 412), (419, 348, 349, 420), (300, 363, 351, 288), (302, 365, 345, 282), (420, 349, 361, 426), (422, 354, 364, 427), (289, 352, 362, 299), (313, 376, 352, 289), (421, 353, 377, 436), (287, 350, 347, 284), (423, 355, 370, 430), (424, 356, 355, 423), (294, 357, 368, 305), (295, 358, 357, 294), (280, 343, 359, 296), (425, 360, 338, 413), (426, 361, 353, 421), (299, 362, 350, 287), (284, 347, 363, 300), (427, 364, 348, 419), (335, 398, 365, 302), (428, 366, 399, 439), (429, 367, 356, 424), (305, 368, 343, 280), (306, 369, 358, 295), (430, 370, 346, 418), (431, 371, 372, 432), (432, 372, 373, 433), (441, 404, 366, 428), (443, 411, 371, 431), (434, 374, 341, 415), (435, 375, 340, 414), (296, 359, 376, 313), (436, 377, 360, 425), (288, 351, 378, 315), (315, 378, 379, 316), (437, 380, 354, 422), (438, 381, 380, 437), (460, 382, 383, 461), (461, 383, 396, 474), (519, 494, 397, 475), (463, 385, 387, 465), (464, 386, 384, 462), (465, 387, 389, 467), (466, 388, 386, 464), (467, 389, 391, 469), (468, 390, 388, 466), (469, 391, 393, 471), (470, 392, 390, 468), (473, 395, 394, 472), (483, 478, 395, 473), (482, 479, 392, 470), (514, 499, 385, 463), (475, 397, 382, 460), (316, 379, 398, 335), (439, 399, 381, 438), (412, 337, 405, 440), (442, 407, 404, 441), (411, 405, 403, 410), (410, 403, 404, 407), (274, 402, 400, 276), (276, 400, 401, 303), (372, 410, 407, 373), (371, 411, 410, 372), (433, 373, 407, 442), (440, 405, 411, 443), (402, 409, 408, 400), (400, 408, 406, 401), (552, 440, 443, 555), (545, 433, 442, 554), (554, 442, 441, 553), (524, 412, 440, 552), (551, 439, 438, 550), (550, 438, 437, 549), (549, 437, 422, 534), (548, 436, 425, 537), (547, 435, 414, 526), (546, 434, 415, 527), (555, 443, 431, 543), (553, 441, 428, 540), (544, 432, 433, 545), (543, 431, 432, 544), (542, 430, 418, 530), (541, 429, 424, 536), (540, 428, 439, 551), (539, 427, 419, 531), (538, 426, 421, 533), (537, 425, 413, 525), (536, 424, 423, 535), (535, 423, 430, 542), (533, 421, 436, 548), (534, 422, 427, 539), (532, 420, 426, 538), (531, 419, 420, 532), (530, 418, 412, 524), (529, 417, 429, 541), (528, 416, 435, 547), (526, 414, 417, 529), (525, 413, 434, 546), (334, 459, 444, 319), (489, 504, 447, 322), (477, 480, 454, 329), (476, 481, 457, 332), (332, 457, 456, 331), (329, 454, 452, 327), (328, 453, 455, 330), (327, 452, 450, 325), (326, 451, 453, 328), (325, 450, 448, 323), (324, 449, 451, 326), (323, 448, 446, 321), (322, 447, 449, 324), (484, 509, 459, 334), (320, 445, 458, 333), (319, 444, 445, 320), (459, 475, 460, 444), (504, 514, 463, 447), (480, 482, 470, 454), (481, 483, 473, 457), (457, 473, 472, 456), (454, 470, 468, 452), (453, 469, 471, 455), (452, 468, 466, 450), (451, 467, 469, 453), (450, 466, 464, 448), (449, 465, 467, 451), (448, 464, 462, 446), (447, 463, 465, 449), (509, 519, 475, 459), (445, 461, 474, 458), (444, 460, 461, 445), (455, 471, 483, 481), (456, 472, 482, 480), (330, 455, 481, 476), (331, 456, 480, 477), (472, 394, 479, 482), (471, 393, 478, 483), (395, 478, 479, 394), (330, 476, 477, 329), (446, 462, 523, 513), (513, 523, 522, 512), (512, 522, 521, 511), (511, 521, 520, 510), (510, 520, 519, 509), (458, 474, 518, 508), (508, 518, 517, 507), (507, 517, 516, 506), (506, 516, 515, 505), (505, 515, 514, 504), (321, 446, 513, 488), (488, 513, 512, 487), (487, 512, 511, 486), (486, 511, 510, 485), (485, 510, 509, 484), (333, 458, 508, 493), (493, 508, 507, 492), (492, 507, 506, 491), (491, 506, 505, 490), (490, 505, 504, 489), (474, 396, 503, 518), (518, 503, 502, 517), (517, 502, 501, 516), (516, 501, 500, 515), (515, 500, 499, 514), (462, 384, 498, 523), (523, 498, 497, 522), (522, 497, 496, 521), (521, 496, 495, 520), (520, 495, 494, 519), (385, 499, 498, 384), (499, 500, 497, 498), (500, 501, 496, 497), (501, 502, 495, 496), (502, 503, 494, 495), (333, 493, 484, 334), (493, 492, 485, 484), (492, 491, 486, 485), (491, 490, 487, 486), (490, 489, 488, 487), (275, 525, 546, 311), (277, 526, 529, 281), (279, 528, 547, 312), (281, 529, 541, 304), (283, 530, 524, 274), (285, 531, 532, 286), (286, 532, 538, 298), (291, 534, 539, 301), (290, 533, 548, 314), (292, 535, 542, 307), (293, 536, 535, 292), (297, 537, 525, 275), (298, 538, 533, 290), (301, 539, 531, 285), (303, 540, 551, 336), (304, 541, 536, 293), (307, 542, 530, 283), (308, 543, 544, 309), (309, 544, 545, 310), (401, 553, 540, 303), (409, 555, 543, 308), (311, 546, 527, 278), (312, 547, 526, 277), (314, 548, 537, 297), (317, 549, 534, 291), (318, 550, 549, 317), (336, 551, 550, 318), (274, 524, 552, 402), (406, 554, 553, 401), (310, 545, 554, 406), (402, 552, 555, 409)])
me_plane_001.polygons.foreach_set('use_smooth', [True] * 554)
_uv = me_plane_001.uv_layers.new(name='UVMap')
_uv.uv.foreach_set('vector', [0.3595, 0.116, 0.3773, 0.1084, 0.373, 0.1596, 0.358, 0.1546, 0.6001, 0.2279, 0.6089, 0.2062, 0.6289, 0.2162, 0.6209, 0.2332, 0.373, 0.1596, 0.3773, 0.1084, 0.4074, 0.1263, 0.3983, 0.1658, 0.5811, 0.2249, 0.5861, 0.2111, 0.6089, 0.2062, 0.6001, 0.2279, 0.4897, 0.01804, 0.487, 0.00866, 0.5558, 0.01529, 0.5537, 0.02163, 0.6456, 0.07629, 0.6118, 0.04482, 0.6176, 0.03985, 0.6539, 0.07514, 0.5537, 0.02163, 0.5558, 0.01529, 0.6176, 0.03985, 0.6118, 0.04482, 0.6537, 0.1157, 0.6438, 0.1151, 0.6494, 0.08624, 0.6576, 0.08559, 0.4416, 0.05384, 0.4362, 0.04449, 0.4703, 0.01474, 0.4727, 0.02402, 0.4177, 0.1742, 0.4232, 0.1577, 0.4664, 0.1871, 0.4631, 0.195, 0.4631, 0.195, 0.4664, 0.1871, 0.5291, 0.2075, 0.5264, 0.2151, 0.4074, 0.1263, 0.3773, 0.1084, 0.402, 0.08405, 0.4123, 0.09266, 0.4727, 0.02402, 0.4703, 0.01474, 0.487, 0.00866, 0.4897, 0.01804, 0.6494, 0.08624, 0.6456, 0.07629, 0.6539, 0.07514, 0.6576, 0.08559, 0.6289, 0.2162, 0.6089, 0.2062, 0.6243, 0.185, 0.6425, 0.1982, 0.3983, 0.1658, 0.4074, 0.1263, 0.4232, 0.1577, 0.4177, 0.1742, 0.5264, 0.2151, 0.5291, 0.2075, 0.5861, 0.2111, 0.5811, 0.2249, 0.644, 0.2257, 0.6507, 0.2152, 0.6515, 0.2166, 0.6458, 0.2269, 0.6369, 0.2362, 0.644, 0.2257, 0.6458, 0.2269, 0.6387, 0.2366, 0.3331, 0.1218, 0.3595, 0.116, 0.358, 0.1546, 0.3331, 0.1497, 0.4123, 0.09266, 0.402, 0.08405, 0.4362, 0.04449, 0.4416, 0.05384, 0.6401, 0.1906, 0.6263, 0.1817, 0.6355, 0.1465, 0.6457, 0.1472, 0.6457, 0.1472, 0.6355, 0.1465, 0.6438, 0.1151, 0.6537, 0.1157, 0.6907, 0.2422, 0.6747, 0.2451, 0.6664, 0.1845, 0.6804, 0.1828, 0.6804, 0.1828, 0.6664, 0.1845, 0.6664, 0.1392, 0.6803, 0.1392, 0.6803, 0.1392, 0.6664, 0.1392, 0.68, 0.0988, 0.6918, 0.1055, 0.6918, 0.1055, 0.68, 0.0988, 0.7028, 0.06593, 0.711, 0.07797, 0.711, 0.07797, 0.7028, 0.06593, 0.7305, 0.02975, 0.7421, 0.05209, 0.7647, 0.03552, 0.7489, 0.004612, 0.7549, 0.0001612, 0.7696, 0.02894, 0.7533, 0.5412, 0.7274, 0.55, 0.7266, 0.5477, 0.753, 0.5386, 0.6425, 0.1982, 0.6243, 0.185, 0.6263, 0.1817, 0.6401, 0.1906, 0.3361, 0.2685, 0.349, 0.2667, 0.3493, 0.2979, 0.3361, 0.2961, 0.6002, 0.2576, 0.6016, 0.278, 0.5804, 0.2804, 0.5768, 0.259, 0.3701, 0.2636, 0.3703, 0.2935, 0.3493, 0.2979, 0.349, 0.2667, 0.5768, 0.259, 0.5804, 0.2804, 0.5593, 0.2736, 0.5569, 0.2588, 0.4521, 0.4219, 0.452, 0.4293, 0.381, 0.4155, 0.3863, 0.4075, 0.5782, 0.4143, 0.5242, 0.4295, 0.5209, 0.4219, 0.5696, 0.4087, 0.5209, 0.4219, 0.5242, 0.4295, 0.452, 0.4293, 0.4521, 0.4219, 0.5844, 0.4032, 0.5755, 0.4008, 0.5782, 0.3697, 0.5877, 0.372, 0.3743, 0.3967, 0.3668, 0.4034, 0.3602, 0.362, 0.3691, 0.3578, 0.4334, 0.2561, 0.434, 0.2649, 0.3879, 0.2753, 0.3878, 0.2611, 0.5017, 0.2565, 0.5022, 0.2651, 0.434, 0.2649, 0.4334, 0.2561, 0.3641, 0.3182, 0.3536, 0.32, 0.3493, 0.2979, 0.3703, 0.2935, 0.3863, 0.4075, 0.381, 0.4155, 0.3668, 0.4034, 0.3743, 0.3967, 0.5844, 0.4032, 0.5782, 0.4143, 0.5696, 0.4087, 0.5755, 0.4008, 0.6046, 0.2988, 0.5845, 0.3019, 0.5804, 0.2804, 0.6016, 0.278, 0.3878, 0.2611, 0.3879, 0.2753, 0.3703, 0.2935, 0.3701, 0.2636, 0.5569, 0.2588, 0.5593, 0.2736, 0.5022, 0.2651, 0.5017, 0.2565, 0.6044, 0.2779, 0.6067, 0.296, 0.6046, 0.2988, 0.6016, 0.278, 0.6024, 0.2591, 0.6044, 0.2779, 0.6016, 0.278, 0.6002, 0.2576, 0.3179, 0.269, 0.3361, 0.2685, 0.3361, 0.2961, 0.3179, 0.2951, 0.3691, 0.3578, 0.3602, 0.362, 0.3536, 0.32, 0.3641, 0.3182, 0.5908, 0.3408, 0.5813, 0.3383, 0.5837, 0.305, 0.5938, 0.3059, 0.5877, 0.372, 0.5782, 0.3697, 0.5813, 0.3383, 0.5908, 0.3408, 0.8884, 0.5342, 0.9158, 0.5372, 0.9046, 0.5848, 0.8928, 0.5831, 0.9104, 0.1651, 0.9249, 0.1675, 0.9243, 0.2142, 0.9095, 0.213, 0.9088, 0.125, 0.923, 0.1234, 0.9249, 0.1675, 0.9104, 0.1651, 0.9051, 0.08781, 0.9203, 0.08191, 0.923, 0.1234, 0.9088, 0.125, 0.8972, 0.04739, 0.9188, 0.03834, 0.9203, 0.08191, 0.9051, 0.08781, 0.8955, 0.02387, 0.9132, 0.0158, 0.9188, 0.03834, 0.8972, 0.04739, 0.8928, 0.5831, 0.9046, 0.5848, 0.9039, 0.5861, 0.8934, 0.5844, 0.5938, 0.3059, 0.5837, 0.305, 0.5845, 0.3019, 0.6046, 0.2988, 0.372, 0.09858, 0.3562, 0.1072, 0.3555, 0.1054, 0.3711, 0.09684, 0.3706, 0.1684, 0.3957, 0.1738, 0.3951, 0.1754, 0.3702, 0.1701, 0.3331, 0.1612, 0.3557, 0.1631, 0.3552, 0.1648, 0.3331, 0.1629, 0.3957, 0.1738, 0.4145, 0.1816, 0.4139, 0.1831, 0.3951, 0.1754, 0.6089, 0.2062, 0.5861, 0.2111, 0.5841, 0.197, 0.6005, 0.1911, 0.598, 0.2423, 0.6185, 0.2512, 0.618, 0.2551, 0.5977, 0.2453, 0.6211, 0.0343, 0.5573, 0.008495, 0.5576, 0.007124, 0.6218, 0.03312, 0.6456, 0.07629, 0.6494, 0.08624, 0.6424, 0.08759, 0.6398, 0.0801, 0.6243, 0.185, 0.6089, 0.2062, 0.6005, 0.1911, 0.6149, 0.1814, 0.5573, 0.008495, 0.4861, 0.001692, 0.4859, 0.0001612, 0.5576, 0.007124, 0.6645, 0.08479, 0.6599, 0.07163, 0.6612, 0.07085, 0.666, 0.08461, 0.4727, 0.02402, 0.4897, 0.01804, 0.4914, 0.02632, 0.4769, 0.03137, 0.4416, 0.05384, 0.4727, 0.02402, 0.4769, 0.03137, 0.4489, 0.0601, 0.4665, 0.007985, 0.4304, 0.03869, 0.4292, 0.03746, 0.4656, 0.006526, 0.5537, 0.02163, 0.6118, 0.04482, 0.608, 0.05108, 0.5521, 0.02891, 0.525, 0.2238, 0.5789, 0.2374, 0.5784, 0.24, 0.5248, 0.2257, 0.4605, 0.2016, 0.525, 0.2238, 0.5248, 0.2257, 0.4599, 0.203, 0.4664, 0.1871, 0.4232, 0.1577, 0.4317, 0.151, 0.4699, 0.1801, 0.5291, 0.2075, 0.4664, 0.1871, 0.4699, 0.1801, 0.5317, 0.1978, 0.4074, 0.1263, 0.4123, 0.09266, 0.4227, 0.09678, 0.4178, 0.1248, 0.3952, 0.07753, 0.372, 0.09858, 0.3711, 0.09684, 0.3939, 0.07619, 0.4861, 0.001692, 0.4665, 0.007985, 0.4656, 0.006526, 0.4859, 0.0001612, 0.4897, 0.01804, 0.5537, 0.02163, 0.5521, 0.02891, 0.4914, 0.02632, 0.6118, 0.04482, 0.6456, 0.07629, 0.6398, 0.0801, 0.608, 0.05108, 0.6599, 0.07163, 0.6211, 0.0343, 0.6218, 0.03312, 0.6612, 0.07085, 0.6263, 0.1817, 0.6243, 0.185, 0.6149, 0.1814, 0.6162, 0.1782, 0.6597, 0.1943, 0.6497, 0.1894, 0.6513, 0.1893, 0.6628, 0.1938, 0.4145, 0.1816, 0.4605, 0.2016, 0.4599, 0.203, 0.4139, 0.1831, 0.4232, 0.1577, 0.4074, 0.1263, 0.4178, 0.1248, 0.4317, 0.151, 0.5861, 0.2111, 0.5291, 0.2075, 0.5317, 0.1978, 0.5841, 0.197, 0.5789, 0.2374, 0.598, 0.2423, 0.5977, 0.2453, 0.5784, 0.24, 0.6448, 0.2437, 0.654, 0.2323, 0.6559, 0.2335, 0.6464, 0.2453, 0.654, 0.2323, 0.6606, 0.2203, 0.6625, 0.2212, 0.6559, 0.2335, 0.661, 0.1981, 0.6597, 0.1943, 0.6628, 0.1938, 0.664, 0.1966, 0.6422, 0.2459, 0.6448, 0.2437, 0.6464, 0.2453, 0.6435, 0.2481, 0.3562, 0.1072, 0.3331, 0.1099, 0.3331, 0.1081, 0.3555, 0.1054, 0.3557, 0.1631, 0.3706, 0.1684, 0.3702, 0.1701, 0.3552, 0.1648, 0.4123, 0.09266, 0.4416, 0.05384, 0.4489, 0.0601, 0.4227, 0.09678, 0.4304, 0.03869, 0.3952, 0.07753, 0.3939, 0.07619, 0.4292, 0.03746, 0.6494, 0.08624, 0.6438, 0.1151, 0.6353, 0.1131, 0.6424, 0.08759, 0.6438, 0.1151, 0.6355, 0.1465, 0.6265, 0.1441, 0.6353, 0.1131, 0.6608, 0.1171, 0.6645, 0.08479, 0.666, 0.08461, 0.6623, 0.1174, 0.6531, 0.1486, 0.6608, 0.1171, 0.6623, 0.1174, 0.6546, 0.1489, 0.905, 0.5884, 0.8918, 0.5859, 0.8934, 0.5844, 0.9039, 0.5861, 0.8918, 0.5859, 0.8903, 0.5844, 0.8928, 0.5831, 0.8934, 0.5844, 0.919, 0.5379, 0.907, 0.5869, 0.9046, 0.5848, 0.9158, 0.5372, 0.9079, 0.213, 0.9088, 0.1651, 0.9104, 0.1651, 0.9095, 0.213, 0.9265, 0.1675, 0.9258, 0.2143, 0.9243, 0.2142, 0.9249, 0.1675, 0.9088, 0.1651, 0.9072, 0.1252, 0.9088, 0.125, 0.9104, 0.1651, 0.9263, 0.1234, 0.9265, 0.1675, 0.9249, 0.1675, 0.923, 0.1234, 0.9072, 0.1252, 0.9005, 0.08858, 0.9051, 0.08781, 0.9088, 0.125, 0.9251, 0.08177, 0.9263, 0.1234, 0.923, 0.1234, 0.9203, 0.08191, 0.9005, 0.08858, 0.8912, 0.04759, 0.8972, 0.04739, 0.9051, 0.08781, 0.9246, 0.03697, 0.9251, 0.08177, 0.9203, 0.08191, 0.9188, 0.03834, 0.8934, 0.01576, 0.9123, 0.008728, 0.9116, 0.01206, 0.8961, 0.0187, 0.8909, 0.02219, 0.8934, 0.01576, 0.8961, 0.0187, 0.8955, 0.02387, 0.9166, 0.01258, 0.9246, 0.03697, 0.9188, 0.03834, 0.9132, 0.0158, 0.9033, 0.2772, 0.9079, 0.213, 0.9095, 0.213, 0.9053, 0.2773, 0.907, 0.5869, 0.905, 0.5884, 0.9039, 0.5861, 0.9046, 0.5848, 0.6355, 0.1465, 0.6263, 0.1817, 0.6162, 0.1782, 0.6265, 0.1441, 0.6497, 0.1894, 0.6531, 0.1486, 0.6546, 0.1489, 0.6513, 0.1893, 0.6185, 0.2512, 0.6221, 0.252, 0.6205, 0.2557, 0.618, 0.2551, 0.662, 0.2175, 0.661, 0.1981, 0.664, 0.1966, 0.6644, 0.2182, 0.6292, 0.2585, 0.6313, 0.2761, 0.6044, 0.2779, 0.6024, 0.2591, 0.6313, 0.2761, 0.6309, 0.2927, 0.6067, 0.296, 0.6044, 0.2779, 0.6209, 0.2332, 0.6289, 0.2162, 0.6379, 0.2217, 0.6303, 0.2352, 0.6289, 0.2162, 0.6425, 0.1982, 0.6468, 0.2073, 0.6379, 0.2217, 0.6356, 0.2758, 0.6348, 0.2919, 0.6309, 0.2927, 0.6313, 0.2761, 0.6335, 0.2586, 0.6356, 0.2758, 0.6313, 0.2761, 0.6292, 0.2585, 0.6606, 0.2203, 0.662, 0.2175, 0.6644, 0.2182, 0.6625, 0.2212, 0.6221, 0.252, 0.6422, 0.2459, 0.6435, 0.2481, 0.6205, 0.2557, 0.6303, 0.2352, 0.6379, 0.2217, 0.644, 0.2257, 0.6369, 0.2362, 0.6379, 0.2217, 0.6468, 0.2073, 0.6507, 0.2152, 0.644, 0.2257, 0.6281, 0.2394, 0.6379, 0.2388, 0.6422, 0.2459, 0.6221, 0.252, 0.6537, 0.2175, 0.6537, 0.2155, 0.662, 0.2175, 0.6606, 0.2203, 0.6537, 0.2155, 0.6504, 0.2044, 0.661, 0.1981, 0.662, 0.2175, 0.6201, 0.2378, 0.6281, 0.2394, 0.6221, 0.252, 0.6185, 0.2512, 0.6452, 0.1897, 0.6493, 0.1479, 0.6531, 0.1486, 0.6497, 0.1894, 0.6493, 0.1479, 0.6573, 0.1164, 0.6608, 0.1171, 0.6531, 0.1486, 0.6573, 0.1164, 0.6609, 0.08525, 0.6645, 0.08479, 0.6608, 0.1171, 0.4333, 0.04163, 0.3985, 0.0808, 0.3952, 0.07753, 0.4304, 0.03869, 0.3574, 0.1568, 0.3723, 0.162, 0.3706, 0.1684, 0.3557, 0.1631, 0.358, 0.1116, 0.3331, 0.1159, 0.3331, 0.1099, 0.3562, 0.1072, 0.6379, 0.2388, 0.6401, 0.2382, 0.6448, 0.2437, 0.6422, 0.2459, 0.6504, 0.2044, 0.6515, 0.1957, 0.6597, 0.1943, 0.661, 0.1981, 0.6478, 0.2282, 0.6537, 0.2175, 0.6606, 0.2203, 0.654, 0.2323, 0.6401, 0.2382, 0.6478, 0.2282, 0.654, 0.2323, 0.6448, 0.2437, 0.5805, 0.2281, 0.5995, 0.2317, 0.598, 0.2423, 0.5789, 0.2374, 0.4168, 0.1762, 0.4624, 0.1968, 0.4605, 0.2016, 0.4145, 0.1816, 0.6515, 0.1957, 0.6452, 0.1897, 0.6497, 0.1894, 0.6597, 0.1943, 0.6568, 0.07339, 0.6193, 0.03712, 0.6211, 0.0343, 0.6599, 0.07163, 0.4865, 0.005273, 0.4684, 0.0114, 0.4665, 0.007985, 0.4861, 0.001692, 0.3985, 0.0808, 0.3746, 0.1032, 0.372, 0.09858, 0.3952, 0.07753, 0.4624, 0.1968, 0.526, 0.2174, 0.525, 0.2238, 0.4605, 0.2016, 0.526, 0.2174, 0.5805, 0.2281, 0.5789, 0.2374, 0.525, 0.2238, 0.4684, 0.0114, 0.4333, 0.04163, 0.4304, 0.03869, 0.4665, 0.007985, 0.6609, 0.08525, 0.6568, 0.07339, 0.6599, 0.07163, 0.6645, 0.08479, 0.5565, 0.0118, 0.4865, 0.005273, 0.4861, 0.001692, 0.5573, 0.008495, 0.6193, 0.03712, 0.5565, 0.0118, 0.5573, 0.008495, 0.6211, 0.0343, 0.5995, 0.2317, 0.6201, 0.2378, 0.6185, 0.2512, 0.598, 0.2423, 0.3976, 0.1679, 0.4168, 0.1762, 0.4145, 0.1816, 0.3957, 0.1738, 0.3331, 0.1527, 0.3574, 0.1568, 0.3557, 0.1631, 0.3331, 0.1612, 0.3723, 0.162, 0.3976, 0.1679, 0.3957, 0.1738, 0.3706, 0.1684, 0.3746, 0.1032, 0.358, 0.1116, 0.3562, 0.1072, 0.372, 0.09858, 0.9176, 0.6008, 0.9141, 0.6028, 0.9122, 0.5984, 0.9147, 0.5974, 0.8942, 0.277, 0.9004, 0.2128, 0.902, 0.2128, 0.8962, 0.277, 0.9234, 0.003267, 0.9352, 0.03388, 0.9292, 0.0357, 0.9195, 0.009032, 0.8804, 0.01653, 0.8874, 0.009005, 0.891, 0.01324, 0.8868, 0.02022, 0.8874, 0.009005, 0.914, 0.0001612, 0.9131, 0.005229, 0.891, 0.01324, 0.9352, 0.03388, 0.9334, 0.08145, 0.9288, 0.08164, 0.9292, 0.0357, 0.8916, 0.08996, 0.8792, 0.04749, 0.8864, 0.04762, 0.8968, 0.08917, 0.9334, 0.08145, 0.9319, 0.1233, 0.9288, 0.1233, 0.9288, 0.08164, 0.8995, 0.126, 0.8916, 0.08996, 0.8968, 0.08917, 0.9011, 0.1258, 0.9319, 0.1233, 0.9337, 0.1675, 0.9322, 0.1675, 0.9288, 0.1233, 0.9012, 0.1653, 0.8995, 0.126, 0.9011, 0.1258, 0.9028, 0.1653, 0.9337, 0.1675, 0.933, 0.2145, 0.9315, 0.2145, 0.9322, 0.1675, 0.9004, 0.2128, 0.9012, 0.1653, 0.9028, 0.1653, 0.902, 0.2128, 0.9341, 0.5391, 0.9176, 0.6008, 0.9147, 0.5974, 0.9308, 0.5386, 0.8801, 0.5988, 0.8771, 0.5959, 0.8806, 0.5931, 0.8829, 0.5949, 0.9141, 0.6028, 0.8801, 0.5988, 0.8829, 0.5949, 0.9122, 0.5984, 0.9147, 0.5974, 0.9122, 0.5984, 0.905, 0.5884, 0.907, 0.5869, 0.8962, 0.277, 0.902, 0.2128, 0.9079, 0.213, 0.9033, 0.2772, 0.9195, 0.009032, 0.9292, 0.0357, 0.9246, 0.03697, 0.9166, 0.01258, 0.8868, 0.02022, 0.891, 0.01324, 0.8934, 0.01576, 0.8909, 0.02219, 0.891, 0.01324, 0.9131, 0.005229, 0.9123, 0.008728, 0.8934, 0.01576, 0.9292, 0.0357, 0.9288, 0.08164, 0.9251, 0.08177, 0.9246, 0.03697, 0.8968, 0.08917, 0.8864, 0.04762, 0.8912, 0.04759, 0.9005, 0.08858, 0.9288, 0.08164, 0.9288, 0.1233, 0.9263, 0.1234, 0.9251, 0.08177, 0.9011, 0.1258, 0.8968, 0.08917, 0.9005, 0.08858, 0.9072, 0.1252, 0.9288, 0.1233, 0.9322, 0.1675, 0.9265, 0.1675, 0.9263, 0.1234, 0.9028, 0.1653, 0.9011, 0.1258, 0.9072, 0.1252, 0.9088, 0.1651, 0.9322, 0.1675, 0.9315, 0.2145, 0.9258, 0.2143, 0.9265, 0.1675, 0.902, 0.2128, 0.9028, 0.1653, 0.9088, 0.1651, 0.9079, 0.213, 0.9308, 0.5386, 0.9147, 0.5974, 0.907, 0.5869, 0.919, 0.5379, 0.8829, 0.5949, 0.8806, 0.5931, 0.8903, 0.5844, 0.8918, 0.5859, 0.9122, 0.5984, 0.8829, 0.5949, 0.8918, 0.5859, 0.905, 0.5884, 0.8864, 0.04762, 0.8868, 0.02022, 0.8909, 0.02219, 0.8912, 0.04759, 0.9131, 0.005229, 0.9195, 0.009032, 0.9166, 0.01258, 0.9123, 0.008728, 0.8792, 0.04749, 0.8804, 0.01653, 0.8868, 0.02022, 0.8864, 0.04762, 0.914, 0.0001612, 0.9234, 0.003267, 0.9195, 0.009032, 0.9131, 0.005229, 0.9123, 0.008728, 0.9166, 0.01258, 0.9132, 0.0158, 0.9116, 0.01206, 0.8912, 0.04759, 0.8909, 0.02219, 0.8955, 0.02387, 0.8972, 0.04739, 0.8961, 0.0187, 0.9116, 0.01206, 0.9132, 0.0158, 0.8955, 0.02387, 0.7421, 0.05209, 0.7305, 0.02975, 0.7489, 0.004612, 0.7647, 0.03552, 0.9315, 0.2145, 0.9319, 0.279, 0.9248, 0.2786, 0.9258, 0.2143, 0.9319, 0.279, 0.932, 0.3441, 0.9236, 0.3441, 0.9248, 0.2786, 0.932, 0.3441, 0.9321, 0.4093, 0.9224, 0.4096, 0.9236, 0.3441, 0.9321, 0.4093, 0.9321, 0.4744, 0.9212, 0.4749, 0.9224, 0.4096, 0.9321, 0.4744, 0.9308, 0.5386, 0.919, 0.5379, 0.9212, 0.4749, 0.8806, 0.5931, 0.8732, 0.5334, 0.8851, 0.5342, 0.8903, 0.5844, 0.8732, 0.5334, 0.8787, 0.4697, 0.8896, 0.4713, 0.8851, 0.5342, 0.8787, 0.4697, 0.8848, 0.4054, 0.8945, 0.4065, 0.8896, 0.4713, 0.8848, 0.4054, 0.8906, 0.3411, 0.899, 0.3418, 0.8945, 0.4065, 0.8906, 0.3411, 0.8962, 0.277, 0.9033, 0.2772, 0.899, 0.3418, 0.933, 0.2145, 0.9339, 0.2791, 0.9319, 0.279, 0.9315, 0.2145, 0.9339, 0.2791, 0.9343, 0.3442, 0.932, 0.3441, 0.9319, 0.279, 0.9343, 0.3442, 0.9348, 0.4094, 0.9321, 0.4093, 0.932, 0.3441, 0.9348, 0.4094, 0.9352, 0.4745, 0.9321, 0.4744, 0.9321, 0.4093, 0.9352, 0.4745, 0.9341, 0.5391, 0.9308, 0.5386, 0.9321, 0.4744, 0.8771, 0.5959, 0.8699, 0.5335, 0.8732, 0.5334, 0.8806, 0.5931, 0.8699, 0.5335, 0.8756, 0.4696, 0.8787, 0.4697, 0.8732, 0.5334, 0.8756, 0.4696, 0.8821, 0.4053, 0.8848, 0.4054, 0.8787, 0.4697, 0.8821, 0.4053, 0.8883, 0.3411, 0.8906, 0.3411, 0.8848, 0.4054, 0.8883, 0.3411, 0.8942, 0.277, 0.8962, 0.277, 0.8906, 0.3411, 0.8903, 0.5844, 0.8851, 0.5342, 0.8884, 0.5342, 0.8928, 0.5831, 0.8851, 0.5342, 0.8896, 0.4713, 0.8928, 0.4715, 0.8884, 0.5342, 0.8896, 0.4713, 0.8945, 0.4065, 0.8974, 0.4067, 0.8928, 0.4715, 0.8945, 0.4065, 0.899, 0.3418, 0.9014, 0.3419, 0.8974, 0.4067, 0.899, 0.3418, 0.9033, 0.2772, 0.9053, 0.2773, 0.9014, 0.3419, 0.9258, 0.2143, 0.9248, 0.2786, 0.9228, 0.2784, 0.9243, 0.2142, 0.9248, 0.2786, 0.9236, 0.3441, 0.9212, 0.3438, 0.9228, 0.2784, 0.9236, 0.3441, 0.9224, 0.4096, 0.9196, 0.4093, 0.9212, 0.3438, 0.9224, 0.4096, 0.9212, 0.4749, 0.918, 0.4746, 0.9196, 0.4093, 0.9212, 0.4749, 0.919, 0.5379, 0.9158, 0.5372, 0.918, 0.4746, 0.9095, 0.213, 0.9243, 0.2142, 0.9228, 0.2784, 0.9053, 0.2773, 0.9053, 0.2773, 0.9228, 0.2784, 0.9212, 0.3438, 0.9014, 0.3419, 0.9014, 0.3419, 0.9212, 0.3438, 0.9196, 0.4093, 0.8974, 0.4067, 0.8974, 0.4067, 0.9196, 0.4093, 0.918, 0.4746, 0.8928, 0.4715, 0.8928, 0.4715, 0.918, 0.4746, 0.9158, 0.5372, 0.8884, 0.5342, 0.753, 0.5386, 0.7266, 0.5477, 0.7148, 0.4873, 0.7391, 0.4794, 0.7391, 0.4794, 0.7148, 0.4873, 0.7032, 0.4269, 0.7255, 0.4202, 0.7255, 0.4202, 0.7032, 0.4269, 0.6926, 0.3664, 0.7128, 0.361, 0.7128, 0.361, 0.6926, 0.3664, 0.6832, 0.3058, 0.7013, 0.3016, 0.7013, 0.3016, 0.6832, 0.3058, 0.6747, 0.2451, 0.6907, 0.2422, 0.3773, 0.1084, 0.3595, 0.116, 0.358, 0.1116, 0.3746, 0.1032, 0.373, 0.1596, 0.3983, 0.1658, 0.3976, 0.1679, 0.3723, 0.162, 0.3331, 0.1497, 0.358, 0.1546, 0.3574, 0.1568, 0.3331, 0.1527, 0.3983, 0.1658, 0.4177, 0.1742, 0.4168, 0.1762, 0.3976, 0.1679, 0.6001, 0.2279, 0.6209, 0.2332, 0.6201, 0.2378, 0.5995, 0.2317, 0.6176, 0.03985, 0.5558, 0.01529, 0.5565, 0.0118, 0.6193, 0.03712, 0.5558, 0.01529, 0.487, 0.00866, 0.4865, 0.005273, 0.5565, 0.0118, 0.6576, 0.08559, 0.6539, 0.07514, 0.6568, 0.07339, 0.6609, 0.08525, 0.4703, 0.01474, 0.4362, 0.04449, 0.4333, 0.04163, 0.4684, 0.0114, 0.5264, 0.2151, 0.5811, 0.2249, 0.5805, 0.2281, 0.526, 0.2174, 0.4631, 0.195, 0.5264, 0.2151, 0.526, 0.2174, 0.4624, 0.1968, 0.402, 0.08405, 0.3773, 0.1084, 0.3746, 0.1032, 0.3985, 0.0808, 0.487, 0.00866, 0.4703, 0.01474, 0.4684, 0.0114, 0.4865, 0.005273, 0.6539, 0.07514, 0.6176, 0.03985, 0.6193, 0.03712, 0.6568, 0.07339, 0.6425, 0.1982, 0.6401, 0.1906, 0.6452, 0.1897, 0.6515, 0.1957, 0.4177, 0.1742, 0.4631, 0.195, 0.4624, 0.1968, 0.4168, 0.1762, 0.5811, 0.2249, 0.6001, 0.2279, 0.5995, 0.2317, 0.5805, 0.2281, 0.6387, 0.2366, 0.6458, 0.2269, 0.6478, 0.2282, 0.6401, 0.2382, 0.6458, 0.2269, 0.6515, 0.2166, 0.6537, 0.2175, 0.6478, 0.2282, 0.6468, 0.2073, 0.6425, 0.1982, 0.6515, 0.1957, 0.6504, 0.2044, 0.6369, 0.2362, 0.6387, 0.2366, 0.6401, 0.2382, 0.6379, 0.2388, 0.3595, 0.116, 0.3331, 0.1218, 0.3331, 0.1159, 0.358, 0.1116, 0.358, 0.1546, 0.373, 0.1596, 0.3723, 0.162, 0.3574, 0.1568, 0.4362, 0.04449, 0.402, 0.08405, 0.3985, 0.0808, 0.4333, 0.04163, 0.6537, 0.1157, 0.6576, 0.08559, 0.6609, 0.08525, 0.6573, 0.1164, 0.6457, 0.1472, 0.6537, 0.1157, 0.6573, 0.1164, 0.6493, 0.1479, 0.6401, 0.1906, 0.6457, 0.1472, 0.6493, 0.1479, 0.6452, 0.1897, 0.6209, 0.2332, 0.6303, 0.2352, 0.6281, 0.2394, 0.6201, 0.2378, 0.6507, 0.2152, 0.6468, 0.2073, 0.6504, 0.2044, 0.6537, 0.2155, 0.6515, 0.2166, 0.6507, 0.2152, 0.6537, 0.2155, 0.6537, 0.2175, 0.6303, 0.2352, 0.6369, 0.2362, 0.6379, 0.2388, 0.6281, 0.2394, 0.3067, 0.116, 0.3082, 0.1546, 0.2932, 0.1596, 0.2889, 0.1084, 0.06615, 0.2279, 0.04534, 0.2332, 0.03728, 0.2162, 0.05729, 0.2062, 0.2932, 0.1596, 0.2679, 0.1658, 0.2589, 0.1263, 0.2889, 0.1084, 0.08508, 0.2249, 0.06615, 0.2279, 0.05729, 0.2062, 0.08011, 0.2111, 0.1766, 0.01804, 0.1125, 0.02163, 0.1104, 0.01529, 0.1792, 0.008661, 0.02056, 0.07629, 0.0123, 0.07514, 0.04861, 0.03986, 0.05442, 0.04482, 0.1125, 0.02163, 0.05442, 0.04482, 0.04861, 0.03986, 0.1104, 0.01529, 0.01249, 0.1157, 0.008611, 0.08559, 0.01682, 0.08624, 0.0224, 0.1151, 0.2246, 0.05384, 0.1935, 0.02402, 0.196, 0.01474, 0.2301, 0.0445, 0.2485, 0.1742, 0.2032, 0.195, 0.1998, 0.1871, 0.243, 0.1577, 0.2032, 0.195, 0.1398, 0.2151, 0.1371, 0.2075, 0.1998, 0.1871, 0.2589, 0.1263, 0.2539, 0.09266, 0.2643, 0.08405, 0.2889, 0.1084, 0.1935, 0.02402, 0.1766, 0.01804, 0.1792, 0.008661, 0.196, 0.01474, 0.01682, 0.08624, 0.008611, 0.08559, 0.0123, 0.07514, 0.02056, 0.07629, 0.03728, 0.2162, 0.0237, 0.1982, 0.04192, 0.185, 0.05729, 0.2062, 0.2679, 0.1658, 0.2485, 0.1742, 0.243, 0.1577, 0.2589, 0.1263, 0.1398, 0.2151, 0.08508, 0.2249, 0.08011, 0.2111, 0.1371, 0.2075, 0.02221, 0.2257, 0.02044, 0.2269, 0.01474, 0.2166, 0.0155, 0.2152, 0.02928, 0.2362, 0.02756, 0.2366, 0.02044, 0.2269, 0.02221, 0.2257, 0.3331, 0.1218, 0.3331, 0.1497, 0.3082, 0.1546, 0.3067, 0.116, 0.2539, 0.09266, 0.2246, 0.05384, 0.2301, 0.0445, 0.2643, 0.08405, 0.02606, 0.1906, 0.0205, 0.1472, 0.03071, 0.1465, 0.03989, 0.1817, 0.0205, 0.1472, 0.01249, 0.1157, 0.0224, 0.1151, 0.03071, 0.1465, 0.842, 0.2441, 0.8542, 0.1851, 0.8681, 0.1872, 0.8579, 0.2476, 0.8542, 0.1851, 0.8556, 0.1414, 0.8696, 0.1419, 0.8681, 0.1872, 0.8556, 0.1414, 0.8452, 0.1074, 0.8572, 0.1011, 0.8696, 0.1419, 0.8452, 0.1074, 0.8269, 0.07932, 0.8355, 0.06755, 0.8572, 0.1011, 0.8269, 0.07932, 0.7967, 0.05247, 0.8089, 0.03051, 0.8355, 0.06755, 0.7746, 0.03519, 0.7699, 0.02846, 0.7855, 0.0001612, 0.7913, 0.004799, 0.7699, 0.5409, 0.7704, 0.5384, 0.7964, 0.5483, 0.7955, 0.5506, 0.0237, 0.1982, 0.02606, 0.1906, 0.03989, 0.1817, 0.04192, 0.185, 0.2996, 0.2685, 0.2996, 0.2961, 0.2864, 0.2979, 0.2867, 0.2667, 0.03558, 0.2576, 0.0589, 0.259, 0.05537, 0.2804, 0.0341, 0.278, 0.2656, 0.2636, 0.2867, 0.2667, 0.2864, 0.2979, 0.2654, 0.2935, 0.0589, 0.259, 0.07883, 0.2588, 0.07643, 0.2736, 0.05537, 0.2804, 0.1836, 0.4219, 0.2495, 0.4075, 0.2547, 0.4155, 0.1838, 0.4293, 0.05752, 0.4143, 0.06612, 0.4087, 0.1148, 0.4219, 0.1115, 0.4295, 0.1148, 0.4219, 0.1836, 0.4219, 0.1838, 0.4293, 0.1115, 0.4295, 0.05135, 0.4032, 0.04798, 0.372, 0.05754, 0.3697, 0.06025, 0.4008, 0.2614, 0.3967, 0.2666, 0.3578, 0.2756, 0.362, 0.2689, 0.4034, 0.2023, 0.2561, 0.2479, 0.2611, 0.2478, 0.2753, 0.2017, 0.2649, 0.134, 0.2565, 0.2023, 0.2561, 0.2017, 0.2649, 0.1336, 0.2651, 0.2717, 0.3182, 0.2654, 0.2935, 0.2864, 0.2979, 0.2821, 0.32, 0.2495, 0.4075, 0.2614, 0.3967, 0.2689, 0.4034, 0.2547, 0.4155, 0.05135, 0.4032, 0.06025, 0.4008, 0.06612, 0.4087, 0.05752, 0.4143, 0.03113, 0.2988, 0.0341, 0.278, 0.05537, 0.2804, 0.05118, 0.3019, 0.2479, 0.2611, 0.2656, 0.2636, 0.2654, 0.2935, 0.2478, 0.2753, 0.07883, 0.2588, 0.134, 0.2565, 0.1336, 0.2651, 0.07643, 0.2736, 0.03133, 0.2779, 0.0341, 0.278, 0.03113, 0.2988, 0.02906, 0.296, 0.03337, 0.2591, 0.03558, 0.2576, 0.0341, 0.278, 0.03133, 0.2779, 0.3179, 0.269, 0.3179, 0.2951, 0.2996, 0.2961, 0.2996, 0.2685, 0.2666, 0.3578, 0.2717, 0.3182, 0.2821, 0.32, 0.2756, 0.362, 0.0449, 0.3408, 0.04189, 0.3059, 0.05199, 0.305, 0.05446, 0.3383, 0.04798, 0.372, 0.0449, 0.3408, 0.05446, 0.3383, 0.05754, 0.3697, 0.9813, 0.5346, 0.9759, 0.5834, 0.9642, 0.5849, 0.9539, 0.5371, 0.9663, 0.1651, 0.9664, 0.213, 0.9516, 0.2139, 0.9518, 0.1672, 0.9687, 0.125, 0.9663, 0.1651, 0.9518, 0.1672, 0.9546, 0.1232, 0.9731, 0.08796, 0.9687, 0.125, 0.9546, 0.1232, 0.9581, 0.08176, 0.9818, 0.04769, 0.9731, 0.08796, 0.9581, 0.08176, 0.9604, 0.03823, 0.984, 0.02422, 0.9818, 0.04769, 0.9604, 0.03823, 0.9664, 0.01581, 0.9759, 0.5834, 0.9754, 0.5847, 0.9648, 0.5861, 0.9642, 0.5849, 0.04189, 0.3059, 0.03113, 0.2988, 0.05118, 0.3019, 0.05199, 0.305, 0.2942, 0.09858, 0.2952, 0.09684, 0.3107, 0.1054, 0.31, 0.1072, 0.2956, 0.1684, 0.296, 0.1701, 0.2711, 0.1754, 0.2705, 0.1738, 0.3331, 0.1612, 0.3331, 0.1629, 0.311, 0.1648, 0.3105, 0.1631, 0.2705, 0.1738, 0.2711, 0.1754, 0.2523, 0.1831, 0.2517, 0.1816, 0.05729, 0.2062, 0.06571, 0.1911, 0.08207, 0.197, 0.08011, 0.2111, 0.06822, 0.2423, 0.06854, 0.2453, 0.0482, 0.2551, 0.04773, 0.2512, 0.04513, 0.03431, 0.04438, 0.03312, 0.1086, 0.007127, 0.1089, 0.008498, 0.02056, 0.07629, 0.02645, 0.0801, 0.02383, 0.0876, 0.01682, 0.08624, 0.04192, 0.185, 0.05126, 0.1814, 0.06571, 0.1911, 0.05729, 0.2062, 0.1089, 0.008498, 0.1086, 0.007127, 0.1803, 0.0001624, 0.1801, 0.001694, 0.001743, 0.08479, 0.0001612, 0.08462, 0.004964, 0.07085, 0.006288, 0.07164, 0.1935, 0.02402, 0.1893, 0.03138, 0.1748, 0.02632, 0.1766, 0.01804, 0.2246, 0.05384, 0.2173, 0.0601, 0.1893, 0.03138, 0.1935, 0.02402, 0.1997, 0.007986, 0.2006, 0.006527, 0.237, 0.03747, 0.2358, 0.03869, 0.1125, 0.02163, 0.1141, 0.02891, 0.05823, 0.05108, 0.05442, 0.04482, 0.1412, 0.2238, 0.1414, 0.2257, 0.08781, 0.24, 0.08734, 0.2374, 0.2057, 0.2016, 0.2063, 0.203, 0.1414, 0.2257, 0.1412, 0.2238, 0.1998, 0.1871, 0.1963, 0.1801, 0.2345, 0.151, 0.243, 0.1577, 0.1371, 0.2075, 0.1345, 0.1978, 0.1963, 0.1801, 0.1998, 0.1871, 0.2589, 0.1263, 0.2484, 0.1248, 0.2435, 0.09678, 0.2539, 0.09266, 0.271, 0.07754, 0.2723, 0.07619, 0.2952, 0.09684, 0.2942, 0.09858, 0.1801, 0.001694, 0.1803, 0.0001624, 0.2006, 0.006527, 0.1997, 0.007986, 0.1766, 0.01804, 0.1748, 0.02632, 0.1141, 0.02891, 0.1125, 0.02163, 0.05442, 0.04482, 0.05823, 0.05108, 0.02645, 0.0801, 0.02056, 0.07629, 0.006288, 0.07164, 0.004964, 0.07085, 0.04438, 0.03312, 0.04513, 0.03431, 0.03989, 0.1817, 0.04999, 0.1782, 0.05126, 0.1814, 0.04192, 0.185, 0.006479, 0.1943, 0.003373, 0.1938, 0.01488, 0.1893, 0.01656, 0.1894, 0.2517, 0.1816, 0.2523, 0.1831, 0.2063, 0.203, 0.2057, 0.2016, 0.243, 0.1577, 0.2345, 0.151, 0.2484, 0.1248, 0.2589, 0.1263, 0.08011, 0.2111, 0.08207, 0.197, 0.1345, 0.1978, 0.1371, 0.2075, 0.08734, 0.2374, 0.08781, 0.24, 0.06854, 0.2453, 0.06822, 0.2423, 0.0214, 0.2437, 0.0198, 0.2453, 0.01035, 0.2335, 0.01217, 0.2323, 0.01217, 0.2323, 0.01035, 0.2335, 0.003662, 0.2212, 0.005652, 0.2203, 0.005169, 0.1981, 0.002245, 0.1966, 0.003373, 0.1938, 0.006479, 0.1943, 0.024, 0.2459, 0.0227, 0.2481, 0.0198, 0.2453, 0.0214, 0.2437, 0.31, 0.1072, 0.3107, 0.1054, 0.3331, 0.1081, 0.3331, 0.1099, 0.3105, 0.1631, 0.311, 0.1648, 0.296, 0.1701, 0.2956, 0.1684, 0.2539, 0.09266, 0.2435, 0.09678, 0.2173, 0.0601, 0.2246, 0.05384, 0.2358, 0.03869, 0.237, 0.03747, 0.2723, 0.07619, 0.271, 0.07754, 0.01682, 0.08624, 0.02383, 0.0876, 0.03091, 0.1131, 0.0224, 0.1151, 0.0224, 0.1151, 0.03091, 0.1131, 0.0397, 0.1441, 0.03071, 0.1465, 0.005363, 0.1171, 0.003888, 0.1174, 0.0001612, 0.08462, 0.001743, 0.08479, 0.01314, 0.1487, 0.01159, 0.1489, 0.003888, 0.1174, 0.005363, 0.1171, 0.9636, 0.5884, 0.9648, 0.5861, 0.9754, 0.5847, 0.9769, 0.5862, 0.9769, 0.5862, 0.9754, 0.5847, 0.9759, 0.5834, 0.9784, 0.5847, 0.9507, 0.5377, 0.9539, 0.5371, 0.9642, 0.5849, 0.9617, 0.5869, 0.9679, 0.213, 0.9664, 0.213, 0.9663, 0.1651, 0.968, 0.1652, 0.9503, 0.1672, 0.9518, 0.1672, 0.9516, 0.2139, 0.95, 0.214, 0.968, 0.1652, 0.9663, 0.1651, 0.9687, 0.125, 0.9703, 0.1252, 0.9513, 0.1231, 0.9546, 0.1232, 0.9518, 0.1672, 0.9503, 0.1672, 0.9703, 0.1252, 0.9687, 0.125, 0.9731, 0.08796, 0.9777, 0.08881, 0.9533, 0.08154, 0.9581, 0.08176, 0.9546, 0.1232, 0.9513, 0.1231, 0.9777, 0.08881, 0.9731, 0.08796, 0.9818, 0.04769, 0.9878, 0.04801, 0.9547, 0.03676, 0.9604, 0.03823, 0.9581, 0.08176, 0.9533, 0.08154, 0.9863, 0.01615, 0.9835, 0.01904, 0.9682, 0.0121, 0.9675, 0.008757, 0.9887, 0.02262, 0.984, 0.02422, 0.9835, 0.01904, 0.9863, 0.01615, 0.9631, 0.01252, 0.9664, 0.01581, 0.9604, 0.03823, 0.9547, 0.03676, 0.9713, 0.2774, 0.9693, 0.2774, 0.9664, 0.213, 0.9679, 0.213, 0.9617, 0.5869, 0.9642, 0.5849, 0.9648, 0.5861, 0.9636, 0.5884, 0.03071, 0.1465, 0.0397, 0.1441, 0.04999, 0.1782, 0.03989, 0.1817, 0.01656, 0.1894, 0.01488, 0.1893, 0.01159, 0.1489, 0.01314, 0.1487, 0.04773, 0.2512, 0.0482, 0.2551, 0.04574, 0.2557, 0.0441, 0.252, 0.00423, 0.2175, 0.001787, 0.2182, 0.002245, 0.1966, 0.005169, 0.1981, 0.006549, 0.2585, 0.03337, 0.2591, 0.03133, 0.2779, 0.004429, 0.2761, 0.004429, 0.2761, 0.03133, 0.2779, 0.02906, 0.296, 0.004826, 0.2927, 0.04534, 0.2332, 0.03589, 0.2352, 0.02827, 0.2217, 0.03728, 0.2162, 0.03728, 0.2162, 0.02827, 0.2217, 0.01944, 0.2073, 0.0237, 0.1982, 0.0001612, 0.2758, 0.004429, 0.2761, 0.004826, 0.2927, 0.0009748, 0.2919, 0.002246, 0.2586, 0.006549, 0.2585, 0.004429, 0.2761, 0.0001612, 0.2758, 0.005652, 0.2203, 0.003662, 0.2212, 0.001787, 0.2182, 0.00423, 0.2175, 0.0441, 0.252, 0.04574, 0.2557, 0.0227, 0.2481, 0.024, 0.2459, 0.03589, 0.2352, 0.02928, 0.2362, 0.02221, 0.2257, 0.02827, 0.2217, 0.02827, 0.2217, 0.02221, 0.2257, 0.0155, 0.2152, 0.01944, 0.2073, 0.03808, 0.2394, 0.0441, 0.252, 0.024, 0.2459, 0.02827, 0.2388, 0.01252, 0.2175, 0.005652, 0.2203, 0.00423, 0.2175, 0.01254, 0.2155, 0.01254, 0.2155, 0.00423, 0.2175, 0.005169, 0.1981, 0.01585, 0.2044, 0.04615, 0.2378, 0.04773, 0.2512, 0.0441, 0.252, 0.03808, 0.2394, 0.02104, 0.1897, 0.01656, 0.1894, 0.01314, 0.1487, 0.01695, 0.1479, 0.01695, 0.1479, 0.01314, 0.1487, 0.005363, 0.1171, 0.00895, 0.1164, 0.00895, 0.1164, 0.005363, 0.1171, 0.001743, 0.08479, 0.005342, 0.08525, 0.2329, 0.04164, 0.2358, 0.03869, 0.271, 0.07754, 0.2677, 0.0808, 0.3088, 0.1568, 0.3105, 0.1631, 0.2956, 0.1684, 0.2939, 0.162, 0.3082, 0.1116, 0.31, 0.1072, 0.3331, 0.1099, 0.3331, 0.1159, 0.02827, 0.2388, 0.024, 0.2459, 0.0214, 0.2437, 0.02609, 0.2382, 0.01585, 0.2044, 0.005169, 0.1981, 0.006479, 0.1943, 0.0147, 0.1957, 0.01838, 0.2282, 0.01217, 0.2323, 0.005652, 0.2203, 0.01252, 0.2175, 0.02609, 0.2382, 0.0214, 0.2437, 0.01217, 0.2323, 0.01838, 0.2282, 0.08569, 0.2281, 0.08734, 0.2374, 0.06822, 0.2423, 0.06673, 0.2317, 0.2494, 0.1762, 0.2517, 0.1816, 0.2057, 0.2016, 0.2038, 0.1968, 0.0147, 0.1957, 0.006479, 0.1943, 0.01656, 0.1894, 0.02104, 0.1897, 0.009369, 0.07339, 0.006288, 0.07164, 0.04513, 0.03431, 0.0469, 0.03713, 0.1797, 0.005275, 0.1801, 0.001694, 0.1997, 0.007986, 0.1978, 0.0114, 0.2677, 0.0808, 0.271, 0.07754, 0.2942, 0.09858, 0.2916, 0.1032, 0.2038, 0.1968, 0.2057, 0.2016, 0.1412, 0.2238, 0.1402, 0.2174, 0.1402, 0.2174, 0.1412, 0.2238, 0.08734, 0.2374, 0.08569, 0.2281, 0.1978, 0.0114, 0.1997, 0.007986, 0.2358, 0.03869, 0.2329, 0.04164, 0.005342, 0.08525, 0.001743, 0.08479, 0.006288, 0.07164, 0.009369, 0.07339, 0.1097, 0.0118, 0.1089, 0.008498, 0.1801, 0.001694, 0.1797, 0.005275, 0.0469, 0.03713, 0.04513, 0.03431, 0.1089, 0.008498, 0.1097, 0.0118, 0.06673, 0.2317, 0.06822, 0.2423, 0.04773, 0.2512, 0.04615, 0.2378, 0.2686, 0.1679, 0.2705, 0.1738, 0.2517, 0.1816, 0.2494, 0.1762, 0.3331, 0.1527, 0.3331, 0.1612, 0.3105, 0.1631, 0.3088, 0.1568, 0.2939, 0.162, 0.2956, 0.1684, 0.2705, 0.1738, 0.2686, 0.1679, 0.2916, 0.1032, 0.2942, 0.09858, 0.31, 0.1072, 0.3082, 0.1116, 0.9509, 0.6007, 0.9538, 0.5972, 0.9563, 0.5983, 0.9543, 0.6027, 0.9804, 0.2773, 0.9785, 0.2773, 0.9739, 0.213, 0.9754, 0.213, 0.9565, 0.003086, 0.9603, 0.008924, 0.9501, 0.0354, 0.9441, 0.03347, 0.9992, 0.01717, 0.9927, 0.02074, 0.9887, 0.01368, 0.9924, 0.009513, 0.9924, 0.009513, 0.9887, 0.01368, 0.9668, 0.005244, 0.966, 0.0001612, 0.9441, 0.03347, 0.9501, 0.0354, 0.9495, 0.08133, 0.945, 0.08106, 0.9866, 0.09037, 0.9814, 0.08948, 0.9927, 0.04814, 0.9998, 0.04815, 0.945, 0.08106, 0.9495, 0.08133, 0.9488, 0.123, 0.9457, 0.123, 0.9781, 0.1262, 0.9765, 0.126, 0.9814, 0.08948, 0.9866, 0.09037, 0.9457, 0.123, 0.9488, 0.123, 0.9446, 0.1671, 0.9431, 0.1671, 0.9756, 0.1655, 0.974, 0.1654, 0.9765, 0.126, 0.9781, 0.1262, 0.9431, 0.1671, 0.9446, 0.1671, 0.9443, 0.2141, 0.9428, 0.2141, 0.9754, 0.213, 0.9739, 0.213, 0.974, 0.1654, 0.9756, 0.1655, 0.9355, 0.5386, 0.9388, 0.5382, 0.9538, 0.5972, 0.9509, 0.6007, 0.9883, 0.5993, 0.9856, 0.5954, 0.988, 0.5936, 0.9914, 0.5965, 0.9543, 0.6027, 0.9563, 0.5983, 0.9856, 0.5954, 0.9883, 0.5993, 0.9538, 0.5972, 0.9617, 0.5869, 0.9636, 0.5884, 0.9563, 0.5983, 0.9785, 0.2773, 0.9713, 0.2774, 0.9679, 0.213, 0.9739, 0.213, 0.9603, 0.008924, 0.9631, 0.01252, 0.9547, 0.03676, 0.9501, 0.0354, 0.9927, 0.02074, 0.9887, 0.02262, 0.9863, 0.01615, 0.9887, 0.01368, 0.9887, 0.01368, 0.9863, 0.01615, 0.9675, 0.008757, 0.9668, 0.005244, 0.9501, 0.0354, 0.9547, 0.03676, 0.9533, 0.08154, 0.9495, 0.08133, 0.9814, 0.08948, 0.9777, 0.08881, 0.9878, 0.04801, 0.9927, 0.04814, 0.9495, 0.08133, 0.9533, 0.08154, 0.9513, 0.1231, 0.9488, 0.123, 0.9765, 0.126, 0.9703, 0.1252, 0.9777, 0.08881, 0.9814, 0.08948, 0.9488, 0.123, 0.9513, 0.1231, 0.9503, 0.1672, 0.9446, 0.1671, 0.974, 0.1654, 0.968, 0.1652, 0.9703, 0.1252, 0.9765, 0.126, 0.9446, 0.1671, 0.9503, 0.1672, 0.95, 0.214, 0.9443, 0.2141, 0.9739, 0.213, 0.9679, 0.213, 0.968, 0.1652, 0.974, 0.1654, 0.9388, 0.5382, 0.9507, 0.5377, 0.9617, 0.5869, 0.9538, 0.5972, 0.9856, 0.5954, 0.9769, 0.5862, 0.9784, 0.5847, 0.988, 0.5936, 0.9563, 0.5983, 0.9636, 0.5884, 0.9769, 0.5862, 0.9856, 0.5954, 0.9927, 0.04814, 0.9878, 0.04801, 0.9887, 0.02262, 0.9927, 0.02074, 0.9668, 0.005244, 0.9675, 0.008757, 0.9631, 0.01252, 0.9603, 0.008924, 0.9998, 0.04815, 0.9927, 0.04814, 0.9927, 0.02074, 0.9992, 0.01717, 0.966, 0.0001612, 0.9668, 0.005244, 0.9603, 0.008924, 0.9565, 0.003086, 0.9675, 0.008757, 0.9682, 0.0121, 0.9664, 0.01581, 0.9631, 0.01252, 0.9878, 0.04801, 0.9818, 0.04769, 0.984, 0.02422, 0.9887, 0.02262, 0.9835, 0.01904, 0.984, 0.02422, 0.9664, 0.01581, 0.9682, 0.0121, 0.7967, 0.05247, 0.7746, 0.03519, 0.7913, 0.004799, 0.8089, 0.03051, 0.9443, 0.2141, 0.95, 0.214, 0.9498, 0.2783, 0.9427, 0.2785, 0.9427, 0.2785, 0.9498, 0.2783, 0.9497, 0.3438, 0.9413, 0.3437, 0.9413, 0.3437, 0.9497, 0.3438, 0.9497, 0.4093, 0.94, 0.4089, 0.94, 0.4089, 0.9497, 0.4093, 0.9496, 0.4747, 0.9387, 0.474, 0.9387, 0.474, 0.9496, 0.4747, 0.9507, 0.5377, 0.9388, 0.5382, 0.988, 0.5936, 0.9784, 0.5847, 0.9846, 0.5347, 0.9965, 0.5341, 0.9965, 0.5341, 0.9846, 0.5347, 0.9813, 0.4717, 0.9923, 0.4703, 0.9923, 0.4703, 0.9813, 0.4717, 0.9777, 0.4068, 0.9874, 0.4058, 0.9874, 0.4058, 0.9777, 0.4068, 0.9744, 0.342, 0.9828, 0.3415, 0.9828, 0.3415, 0.9744, 0.342, 0.9713, 0.2774, 0.9785, 0.2773, 0.9428, 0.2141, 0.9443, 0.2141, 0.9427, 0.2785, 0.9408, 0.2787, 0.9408, 0.2787, 0.9427, 0.2785, 0.9413, 0.3437, 0.939, 0.3438, 0.939, 0.3438, 0.9413, 0.3437, 0.94, 0.4089, 0.9373, 0.4089, 0.9373, 0.4089, 0.94, 0.4089, 0.9387, 0.474, 0.9357, 0.474, 0.9357, 0.474, 0.9387, 0.474, 0.9388, 0.5382, 0.9355, 0.5386, 0.9914, 0.5965, 0.988, 0.5936, 0.9965, 0.5341, 0.9998, 0.5343, 0.9998, 0.5343, 0.9965, 0.5341, 0.9923, 0.4703, 0.9953, 0.4702, 0.9953, 0.4702, 0.9923, 0.4703, 0.9874, 0.4058, 0.9901, 0.4058, 0.9901, 0.4058, 0.9874, 0.4058, 0.9828, 0.3415, 0.9851, 0.3415, 0.9851, 0.3415, 0.9828, 0.3415, 0.9785, 0.2773, 0.9804, 0.2773, 0.9784, 0.5847, 0.9759, 0.5834, 0.9813, 0.5346, 0.9846, 0.5347, 0.9846, 0.5347, 0.9813, 0.5346, 0.9781, 0.4718, 0.9813, 0.4717, 0.9813, 0.4717, 0.9781, 0.4718, 0.9748, 0.4069, 0.9777, 0.4068, 0.9777, 0.4068, 0.9748, 0.4069, 0.972, 0.342, 0.9744, 0.342, 0.9744, 0.342, 0.972, 0.342, 0.9693, 0.2774, 0.9713, 0.2774, 0.95, 0.214, 0.9516, 0.2139, 0.9518, 0.2782, 0.9498, 0.2783, 0.9498, 0.2783, 0.9518, 0.2782, 0.9522, 0.3436, 0.9497, 0.3438, 0.9497, 0.3438, 0.9522, 0.3436, 0.9525, 0.4091, 0.9497, 0.4093, 0.9497, 0.4093, 0.9525, 0.4091, 0.9528, 0.4744, 0.9496, 0.4747, 0.9496, 0.4747, 0.9528, 0.4744, 0.9539, 0.5371, 0.9507, 0.5377, 0.9664, 0.213, 0.9693, 0.2774, 0.9518, 0.2782, 0.9516, 0.2139, 0.9693, 0.2774, 0.972, 0.342, 0.9522, 0.3436, 0.9518, 0.2782, 0.972, 0.342, 0.9748, 0.4069, 0.9525, 0.4091, 0.9522, 0.3436, 0.9748, 0.4069, 0.9781, 0.4718, 0.9528, 0.4744, 0.9525, 0.4091, 0.9781, 0.4718, 0.9813, 0.5346, 0.9539, 0.5371, 0.9528, 0.4744, 0.7704, 0.5384, 0.7861, 0.4797, 0.8101, 0.4883, 0.7964, 0.5483, 0.7861, 0.4797, 0.8015, 0.421, 0.8236, 0.4283, 0.8101, 0.4883, 0.8015, 0.421, 0.8161, 0.3621, 0.8362, 0.3682, 0.8236, 0.4283, 0.8161, 0.3621, 0.8295, 0.3032, 0.8475, 0.3079, 0.8362, 0.3682, 0.8295, 0.3032, 0.842, 0.2441, 0.8579, 0.2476, 0.8475, 0.3079, 0.2889, 0.1084, 0.2916, 0.1032, 0.3082, 0.1116, 0.3067, 0.116, 0.2932, 0.1596, 0.2939, 0.162, 0.2686, 0.1679, 0.2679, 0.1658, 0.3331, 0.1497, 0.3331, 0.1527, 0.3088, 0.1568, 0.3082, 0.1546, 0.2679, 0.1658, 0.2686, 0.1679, 0.2494, 0.1762, 0.2485, 0.1742, 0.06615, 0.2279, 0.06673, 0.2317, 0.04615, 0.2378, 0.04534, 0.2332, 0.04861, 0.03986, 0.0469, 0.03713, 0.1097, 0.0118, 0.1104, 0.01529, 0.1104, 0.01529, 0.1097, 0.0118, 0.1797, 0.005275, 0.1792, 0.008661, 0.008611, 0.08559, 0.005342, 0.08525, 0.009369, 0.07339, 0.0123, 0.07514, 0.196, 0.01474, 0.1978, 0.0114, 0.2329, 0.04164, 0.2301, 0.0445, 0.1398, 0.2151, 0.1402, 0.2174, 0.08569, 0.2281, 0.08508, 0.2249, 0.2032, 0.195, 0.2038, 0.1968, 0.1402, 0.2174, 0.1398, 0.2151, 0.2643, 0.08405, 0.2677, 0.0808, 0.2916, 0.1032, 0.2889, 0.1084, 0.1792, 0.008661, 0.1797, 0.005275, 0.1978, 0.0114, 0.196, 0.01474, 0.0123, 0.07514, 0.009369, 0.07339, 0.0469, 0.03713, 0.04861, 0.03986, 0.0237, 0.1982, 0.0147, 0.1957, 0.02104, 0.1897, 0.02606, 0.1906, 0.2485, 0.1742, 0.2494, 0.1762, 0.2038, 0.1968, 0.2032, 0.195, 0.08508, 0.2249, 0.08569, 0.2281, 0.06673, 0.2317, 0.06615, 0.2279, 0.02756, 0.2366, 0.02609, 0.2382, 0.01838, 0.2282, 0.02044, 0.2269, 0.02044, 0.2269, 0.01838, 0.2282, 0.01252, 0.2175, 0.01474, 0.2166, 0.01944, 0.2073, 0.01585, 0.2044, 0.0147, 0.1957, 0.0237, 0.1982, 0.02928, 0.2362, 0.02827, 0.2388, 0.02609, 0.2382, 0.02756, 0.2366, 0.3067, 0.116, 0.3082, 0.1116, 0.3331, 0.1159, 0.3331, 0.1218, 0.3082, 0.1546, 0.3088, 0.1568, 0.2939, 0.162, 0.2932, 0.1596, 0.2301, 0.0445, 0.2329, 0.04164, 0.2677, 0.0808, 0.2643, 0.08405, 0.01249, 0.1157, 0.00895, 0.1164, 0.005342, 0.08525, 0.008611, 0.08559, 0.0205, 0.1472, 0.01695, 0.1479, 0.00895, 0.1164, 0.01249, 0.1157, 0.02606, 0.1906, 0.02104, 0.1897, 0.01695, 0.1479, 0.0205, 0.1472, 0.04534, 0.2332, 0.04615, 0.2378, 0.03808, 0.2394, 0.03589, 0.2352, 0.0155, 0.2152, 0.01254, 0.2155, 0.01585, 0.2044, 0.01944, 0.2073, 0.01474, 0.2166, 0.01252, 0.2175, 0.01254, 0.2155, 0.0155, 0.2152, 0.03589, 0.2352, 0.03808, 0.2394, 0.02827, 0.2388, 0.02928, 0.2362])
me_plane_001.use_remesh_preserve_volume = False
me_plane_001.use_remesh_preserve_attributes = False
me_plane_001.use_mirror_vertex_groups = False
me_plane_001.update()

# ---- objects
ob_point_002 = bpy.data.objects.new('Point.002', light_point_002)
ob_point_001 = bpy.data.objects.new('Point.001', light_point_001)
ob_point = bpy.data.objects.new('Point', light_point)
ob_plane = bpy.data.objects.new('Plane', me_plane)
ob_camera = bpy.data.objects.new('Camera', cam_camera)
ob_glasses = bpy.data.objects.new('Glasses', me_plane_005)
ob_joint = bpy.data.objects.new('Joint', me_plane_004)
ob_bridgybits = bpy.data.objects.new('BridgyBits', me_plane_003)
ob_wire = bpy.data.objects.new('Wire', me_plane_002)
ob_frame = bpy.data.objects.new('Frame', me_plane_001)

# ---- transforms, parenting, visibility, modifiers, constraints
ob_point_002.location = (-1.217, 7.434, 7.904)
ob_point_002.lineart.crease_threshold = 0.0
ob_point_001.location = (-9.726, -19.03, 6.526)
ob_point_001.lineart.crease_threshold = 0.0
ob_point.location = (11.32, 2.74, 4.489)
ob_point.lineart.crease_threshold = 0.0
ob_plane.location = (0.0, 0.0, 0.0)
ob_plane.scale = (-39.42, -39.42, -39.42)
ob_plane.lineart.crease_threshold = 0.0
ob_camera.location = (1.367, -6.555, 3.381)
ob_camera.rotation_euler = (1.179, 4.238e-07, 0.1963)
ob_camera.lineart.crease_threshold = 0.0
ob_glasses.location = (0.0, 0.0, 0.0)
ob_glasses.lineart.crease_threshold = 0.0
_m = ob_glasses.modifiers.new('Subsurf', 'SUBSURF')
_m.uv_smooth = 'PRESERVE_CORNERS'
_m.quality = 2
_m.show_only_control_edges = False
ob_joint.location = (0.0, 0.0, 0.0)
ob_joint.lineart.crease_threshold = 0.0
_m = ob_joint.modifiers.new('Subsurf', 'SUBSURF')
_m.uv_smooth = 'PRESERVE_CORNERS'
_m.quality = 2
_m.levels = 2
_m.show_only_control_edges = False
ob_bridgybits.location = (0.0, 0.0, 0.0)
ob_bridgybits.lineart.crease_threshold = 0.0
_m = ob_bridgybits.modifiers.new('Subsurf', 'SUBSURF')
_m.uv_smooth = 'PRESERVE_CORNERS'
_m.quality = 2
_m.levels = 2
_m.show_only_control_edges = False
ob_wire.location = (0.0, 0.0, 0.0)
ob_wire.lineart.crease_threshold = 0.0
_m = ob_wire.modifiers.new('Subsurf', 'SUBSURF')
_m.uv_smooth = 'PRESERVE_CORNERS'
_m.quality = 2
_m.levels = 2
_m.show_only_control_edges = False
ob_frame.location = (0.0, 0.0, 0.0)
ob_frame.lineart.crease_threshold = 0.0
_m = ob_frame.modifiers.new('Subsurf', 'SUBSURF')
_m.uv_smooth = 'PRESERVE_CORNERS'
_m.quality = 2
_m.levels = 3
_m.show_only_control_edges = False

# ---- collection membership
col_collection_1.objects.link(ob_point_002)
col_collection_1.objects.link(ob_point_001)
col_collection_1.objects.link(ob_point)
col_collection_1.objects.link(ob_plane)
col_collection_1.objects.link(ob_camera)
col_collection_1.objects.link(ob_glasses)
col_collection_1.objects.link(ob_joint)
col_collection_1.objects.link(ob_bridgybits)
col_collection_1.objects.link(ob_wire)
col_collection_1.objects.link(ob_frame)

# ---- scene / render settings (as saved in the file)
scene.camera = ob_camera
scene.frame_start = 1; scene.frame_end = 250; scene.frame_set(1)
scene.render.engine = 'BLENDER_EEVEE_NEXT'
scene.render.resolution_percentage = 50
scene.render.dither_intensity = 0.0
scene.cycles.use_denoising = False
scene.cycles.samples = 10
scene.cycles.sampling_pattern = 'TABULATED_SOBOL'
scene.cycles.light_sampling_threshold = 0.0
scene.cycles.use_adaptive_sampling = False
scene.cycles.use_light_tree = False
scene.cycles.blur_glossy = 0.0
scene.cycles.pixel_filter_type = 'GAUSSIAN'
scene.cycles.sample_clamp_indirect = 0.0
scene.view_settings.view_transform = 'Standard'
bpy.context.view_layer.update()
